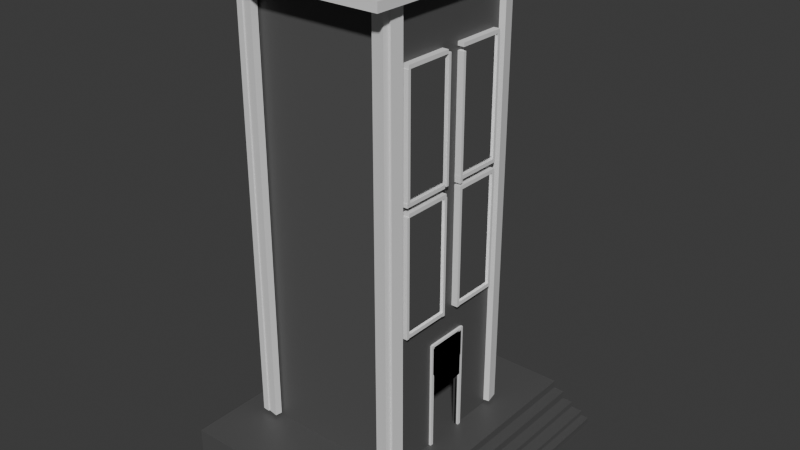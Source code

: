 # Source: building2.blend  (saved by Blender 4.2.66; exported with 4.5.12 LTS)
import bpy
from mathutils import Matrix  # noqa: F401  (used for matrix-valued properties, if any)

bpy.ops.wm.read_factory_settings(use_empty=True)
scene = bpy.context.scene
scene.name = 'Scene'

# ---- collections
col_collection = bpy.data.collections.new('Collection'); scene.collection.children.link(col_collection)

# ---- materials (node trees are filled in below, after node groups)
mat_material_005 = bpy.data.materials.new('Material.005')
mat_material_004 = bpy.data.materials.new('Material.004')
mat_material_006 = bpy.data.materials.new('Material.006')
mat_material_003 = bpy.data.materials.new('Material.003')

# ---- material node trees
mat_material_005.use_nodes = True; mat_material_005.node_tree.nodes.clear()
_N = mat_material_005.node_tree.nodes; _L = mat_material_005.node_tree.links
n0 = _N.new('ShaderNodeBsdfPrincipled'); n0.name = 'Principled BSDF'; n0.location = (10, 300)
n0.inputs[0].default_value = (0.08849, 0.08849, 0.08849, 1.0)
n1 = _N.new('ShaderNodeOutputMaterial'); n1.name = 'Material Output'; n1.location = (300, 300)
_L.new(n0.outputs[0], n1.inputs[0])
n1.is_active_output = True
mat_material_004.use_nodes = True; mat_material_004.node_tree.nodes.clear()
_N = mat_material_004.node_tree.nodes; _L = mat_material_004.node_tree.links
n0 = _N.new('ShaderNodeBsdfPrincipled'); n0.name = 'Principled BSDF'; n0.location = (10, 300)
n0.inputs[0].default_value = (0.09203, 0.09203, 0.09203, 1.0)
n1 = _N.new('ShaderNodeOutputMaterial'); n1.name = 'Material Output'; n1.location = (300, 300)
_L.new(n0.outputs[0], n1.inputs[0])
n1.is_active_output = True
mat_material_006.use_nodes = True; mat_material_006.node_tree.nodes.clear()
_N = mat_material_006.node_tree.nodes; _L = mat_material_006.node_tree.links
n0 = _N.new('ShaderNodeBsdfPrincipled'); n0.name = 'Principled BSDF'; n0.location = (10, 300)
n0.inputs[0].default_value = (1.0, 1.0, 1.0, 1.0)
n0.inputs[1].default_value = 1.0
n0.inputs[2].default_value = 0.0
n1 = _N.new('ShaderNodeOutputMaterial'); n1.name = 'Material Output'; n1.location = (300, 300)
_L.new(n0.outputs[0], n1.inputs[0])
n1.is_active_output = True
mat_material_003.use_nodes = True; mat_material_003.node_tree.nodes.clear()
_N = mat_material_003.node_tree.nodes; _L = mat_material_003.node_tree.links
n0 = _N.new('ShaderNodeBsdfPrincipled'); n0.name = 'Principled BSDF'; n0.location = (10, 300)
n0.inputs[0].default_value = (1.0, 1.0, 1.0, 1.0)
n1 = _N.new('ShaderNodeOutputMaterial'); n1.name = 'Material Output'; n1.location = (300, 300)
_L.new(n0.outputs[0], n1.inputs[0])
n1.is_active_output = True

# ---- world
world_world = bpy.data.worlds.new('World'); scene.world = world_world
world_world.use_nodes = True; world_world.node_tree.nodes.clear()
_N = world_world.node_tree.nodes; _L = world_world.node_tree.links
n0 = _N.new('ShaderNodeOutputWorld'); n0.name = 'World Output'; n0.location = (300, 300)
n1 = _N.new('ShaderNodeBackground'); n1.name = 'Background'; n1.location = (10, 300)
n1.inputs[0].default_value = (0.05088, 0.05088, 0.05088, 1.0)
_L.new(n1.outputs[0], n0.inputs[0])
n0.is_active_output = True
world_world.color = (0.05088, 0.05088, 0.05088)
world_world.sun_shadow_jitter_overblur = 0.0

# ---- meshes
me_cube_006 = bpy.data.meshes.new('Cube.006')
me_cube_006.from_pydata([(-1.621, -2.129, 0.05759), (-1.621, -2.129, 0.6086), (-1.621, 2.878, 0.05759), (-1.621, 2.878, 0.6086), (2.161, -2.129, 0.05759), (2.161, -2.129, 0.6086), (2.161, 2.878, 0.05759), (2.161, 2.878, 0.6086), (-1.621, -2.129, 0.4658), (-1.621, 2.878, 0.4658), (2.161, 2.878, 0.4658), (2.161, -2.129, 0.4658), (2.355, 2.878, 0.4658), (2.355, 2.878, 0.05759), (2.355, -2.129, 0.05759), (2.355, -2.129, 0.4658), (-1.621, 2.878, 0.3255), (2.161, 2.878, 0.3255), (2.161, -2.129, 0.3255), (-1.621, -2.129, 0.3255), (2.355, 2.878, 0.3255), (2.355, -2.129, 0.3255), (2.544, 2.878, 0.3255), (2.544, 2.878, 0.05759), (2.544, -2.129, 0.05759), (2.544, -2.129, 0.3255), (-1.621, 2.878, 0.2271), (2.161, 2.878, 0.2271), (2.161, -2.129, 0.2271), (2.355, 2.878, 0.2271), (2.355, -2.129, 0.2271), (-1.621, -2.129, 0.2271), (2.544, 2.878, 0.2271), (2.544, -2.129, 0.2271), (2.75, 2.878, 0.2271), (2.75, 2.878, 0.05759), (2.75, -2.129, 0.05759), (2.75, -2.129, 0.2271), (-1.621, 2.878, 0.1423), (2.161, 2.878, 0.1423), (2.161, -2.129, 0.1423), (2.355, 2.878, 0.1423), (2.355, -2.129, 0.1423), (2.544, 2.878, 0.1423), (2.544, -2.129, 0.1423), (-1.621, -2.129, 0.1423), (2.75, 2.878, 0.1423), (2.75, -2.129, 0.1423), (2.891, 2.878, 0.1423), (2.891, 2.878, 0.05759), (2.891, -2.129, 0.05759), (2.891, -2.129, 0.1423)], [], [(8, 1, 3, 9), (9, 3, 7, 10), (10, 7, 5, 11), (11, 5, 1, 8), (2, 6, 4, 0), (7, 3, 1, 5), (18, 11, 8, 19), (17, 10, 12, 20), (16, 9, 10, 17), (19, 8, 9, 16), (20, 12, 15, 21), (10, 11, 15, 12), (40, 4, 14, 42), (4, 6, 13, 14), (11, 18, 21, 15), (20, 21, 25, 22), (31, 19, 16, 26), (26, 16, 17, 27), (27, 17, 20, 29), (28, 18, 19, 31), (32, 22, 25, 33), (42, 14, 24, 44), (29, 20, 22, 32), (14, 13, 23, 24), (41, 29, 32, 43), (21, 30, 33, 25), (24, 23, 35, 36), (40, 28, 31, 45), (39, 27, 29, 41), (38, 26, 27, 39), (45, 31, 26, 38), (18, 28, 30, 21), (46, 34, 37, 47), (44, 24, 36, 47), (43, 32, 34, 46), (32, 33, 37, 34), (23, 43, 46, 35), (33, 44, 47, 37), (47, 36, 50, 51), (0, 45, 38, 2), (2, 38, 39, 6), (6, 39, 41, 13), (4, 40, 45, 0), (13, 41, 43, 23), (30, 42, 44, 33), (28, 40, 42, 30), (49, 48, 51, 50), (35, 46, 48, 49), (46, 47, 51, 48), (36, 35, 49, 50)])
_uv = me_cube_006.uv_layers.new(name='UVMap')
_uv.uv.foreach_set('vector', [0.5602, 0.0, 0.625, 0.0, 0.625, 0.25, 0.5602, 0.25, 0.5602, 0.25, 0.625, 0.25, 0.625, 0.5, 0.5602, 0.5, 0.5602, 0.5, 0.625, 0.5, 0.625, 0.75, 0.5602, 0.75, 0.5602, 0.75, 0.625, 0.75, 0.625, 1.0, 0.5602, 1.0, 0.125, 0.5, 0.375, 0.5, 0.375, 0.75, 0.125, 0.75, 0.625, 0.5, 0.875, 0.5, 0.875, 0.75, 0.625, 0.75, 0.4966, 0.75, 0.5602, 0.75, 0.5602, 1.0, 0.4966, 1.0, 0.4966, 0.5, 0.5602, 0.5, 0.5602, 0.5, 0.4966, 0.5, 0.4966, 0.25, 0.5602, 0.25, 0.5602, 0.5, 0.4966, 0.5, 0.4966, 0.0, 0.5602, 0.0, 0.5602, 0.25, 0.4966, 0.25, 0.4966, 0.5, 0.5602, 0.5, 0.5602, 0.75, 0.4966, 0.75, 0.5602, 0.5, 0.5602, 0.75, 0.5602, 0.75, 0.5602, 0.5, 0.4134, 0.75, 0.375, 0.75, 0.375, 0.75, 0.4134, 0.75, 0.375, 0.75, 0.375, 0.5, 0.375, 0.5, 0.375, 0.75, 0.5602, 0.75, 0.4966, 0.75, 0.4966, 0.75, 0.5602, 0.75, 0.4966, 0.5, 0.4966, 0.75, 0.4966, 0.75, 0.4966, 0.5, 0.4519, 0.0, 0.4966, 0.0, 0.4966, 0.25, 0.4519, 0.25, 0.4519, 0.25, 0.4966, 0.25, 0.4966, 0.5, 0.4519, 0.5, 0.4519, 0.5, 0.4966, 0.5, 0.4966, 0.5, 0.4519, 0.5, 0.4519, 0.75, 0.4966, 0.75, 0.4966, 1.0, 0.4519, 1.0, 0.4519, 0.5, 0.4966, 0.5, 0.4966, 0.75, 0.4519, 0.75, 0.4134, 0.75, 0.375, 0.75, 0.375, 0.75, 0.4134, 0.75, 0.4519, 0.5, 0.4966, 0.5, 0.4966, 0.5, 0.4519, 0.5, 0.375, 0.75, 0.375, 0.5, 0.375, 0.5, 0.375, 0.75, 0.4134, 0.5, 0.4519, 0.5, 0.4519, 0.5, 0.4134, 0.5, 0.4966, 0.75, 0.4519, 0.75, 0.4519, 0.75, 0.4966, 0.75, 0.375, 0.75, 0.375, 0.5, 0.375, 0.5, 0.375, 0.75, 0.4134, 0.75, 0.4519, 0.75, 0.4519, 1.0, 0.4134, 1.0, 0.4134, 0.5, 0.4519, 0.5, 0.4519, 0.5, 0.4134, 0.5, 0.4134, 0.25, 0.4519, 0.25, 0.4519, 0.5, 0.4134, 0.5, 0.4134, 0.0, 0.4519, 0.0, 0.4519, 0.25, 0.4134, 0.25, 0.4966, 0.75, 0.4519, 0.75, 0.4519, 0.75, 0.4966, 0.75, 0.4134, 0.5, 0.4519, 0.5, 0.4519, 0.75, 0.4134, 0.75, 0.4134, 0.75, 0.375, 0.75, 0.375, 0.75, 0.4134, 0.75, 0.4134, 0.5, 0.4519, 0.5, 0.4519, 0.5, 0.4134, 0.5, 0.4519, 0.5, 0.4519, 0.75, 0.4519, 0.75, 0.4519, 0.5, 0.375, 0.5, 0.4134, 0.5, 0.4134, 0.5, 0.375, 0.5, 0.4519, 0.75, 0.4134, 0.75, 0.4134, 0.75, 0.4519, 0.75, 0.4134, 0.75, 0.375, 0.75, 0.375, 0.75, 0.4134, 0.75, 0.375, 0.0, 0.4134, 0.0, 0.4134, 0.25, 0.375, 0.25, 0.375, 0.25, 0.4134, 0.25, 0.4134, 0.5, 0.375, 0.5, 0.375, 0.5, 0.4134, 0.5, 0.4134, 0.5, 0.375, 0.5, 0.375, 0.75, 0.4134, 0.75, 0.4134, 1.0, 0.375, 1.0, 0.375, 0.5, 0.4134, 0.5, 0.4134, 0.5, 0.375, 0.5, 0.4519, 0.75, 0.4134, 0.75, 0.4134, 0.75, 0.4519, 0.75, 0.4519, 0.75, 0.4134, 0.75, 0.4134, 0.75, 0.4519, 0.75, 0.375, 0.5, 0.4134, 0.5, 0.4134, 0.75, 0.375, 0.75, 0.375, 0.5, 0.4134, 0.5, 0.4134, 0.5, 0.375, 0.5, 0.4134, 0.5, 0.4134, 0.75, 0.4134, 0.75, 0.4134, 0.5, 0.375, 0.75, 0.375, 0.5, 0.375, 0.5, 0.375, 0.75])
me_cube_006.materials.append(mat_material_005)
me_cube_006.update()
me_cube_007 = bpy.data.meshes.new('Cube.007')
me_cube_007.from_pydata([(0.9553, 2.293, 0.7445), (0.7558, 2.093, -0.9292), (0.9553, -1.656, 0.7445), (0.7558, -1.456, -0.9292), (-0.6975, 2.293, 0.7445), (-0.4979, 2.093, -0.9292), (-0.6975, -1.656, 0.7445), (-0.4979, -1.456, -0.9292), (-0.6975, -1.656, -0.9292), (0.9553, -1.656, -0.9292), (0.9553, 2.293, -0.9292), (-0.6975, 2.293, -0.9292), (-0.4979, -1.456, 0.7063), (0.7558, -1.456, 0.7063), (0.7558, 2.093, 0.7063), (-0.4979, 2.093, 0.7063), (0.9553, -1.656, -0.09235), (0.9553, 0.3184, 0.7445), (0.9553, 0.3184, -0.9292), (0.9553, 2.293, -0.09235), (0.9553, 0.3184, -0.09235), (0.9553, -1.656, -0.5108), (0.9553, -0.6687, 0.7445), (0.9553, 1.305, -0.9292), (0.9553, 2.293, -0.5108), (0.9553, -1.656, 0.3261), (0.9553, 1.305, 0.7445), (0.9553, -0.6687, -0.9292), (0.9553, 2.293, 0.3261), (0.9553, -0.6687, -0.09235), (0.9553, 1.305, -0.09235), (0.9553, 0.3184, -0.5108), (0.9553, 0.3184, 0.3261), (0.9553, 1.305, 0.3261), (0.9553, 1.305, -0.5108), (0.9553, -0.6687, -0.5108), (0.9553, -0.6687, 0.3261), (0.9553, -1.656, -0.72), (0.9553, -1.162, 0.7445), (0.9553, 1.799, -0.9292), (0.9553, 2.293, -0.72), (0.9553, -1.656, 0.1169), (0.9553, 0.8119, 0.7445), (0.9553, -0.1752, -0.9292), (0.9553, 2.293, 0.1169), (0.9553, -1.162, -0.09235), (0.9553, 0.8119, -0.09235), (0.9478, -0.1752, -0.9292), (0.9553, 0.3184, 0.1169), (0.9553, -1.656, -0.3016), (0.9553, -0.1752, 0.7445), (0.9553, 0.8119, -0.9292), (0.9553, 2.293, -0.3016), (0.9553, -1.656, 0.5353), (0.9553, 1.799, 0.7445), (0.9553, -1.162, -0.9292), (0.9553, 2.293, 0.5353), (0.9553, -0.1752, -0.09235), (0.9553, 1.799, -0.09235), (0.9553, 0.3184, -0.3016), (0.9553, 0.3184, 0.5353), (0.9553, 0.8119, 0.3261), (0.9553, 1.799, 0.3261), (0.9553, 1.305, 0.1169), (0.9553, 1.305, 0.5353), (0.9553, 0.8119, -0.5108), (0.9553, 1.799, -0.5108), (0.9553, 1.305, -0.72), (0.9553, 1.305, -0.3016), (0.9553, -1.162, -0.5108), (0.9553, -0.1752, -0.5108), (0.9553, -0.6687, -0.72), (0.9553, -0.6687, -0.3016), (0.9553, -1.162, 0.3261), (0.9553, -0.1752, 0.3261), (0.9553, -0.6687, 0.1169), (0.9553, -0.6687, 0.5353), (0.9553, -0.1752, 0.5353), (0.9553, -0.1752, 0.1169), (0.9553, -1.162, 0.1169), (0.9553, -0.1752, -0.3016), (0.9553, -0.1752, -0.72), (0.9553, -1.162, -0.72), (0.9553, 1.799, -0.3016), (0.9553, 1.799, -0.72), (0.9553, 0.8119, -0.72), (0.9553, 1.799, 0.5353), (0.9553, 1.799, 0.1169), (0.9553, 0.8119, 0.1169), (0.9553, 0.8119, 0.5353), (0.9553, 0.8119, -0.3016), (0.9553, -1.162, -0.3016), (0.9553, -1.162, 0.5353), (0.9353, -0.1752, -0.9292), (0.9353, 0.3184, -0.9292), (-0.4399, -0.1752, -0.9292), (0.9353, 0.8119, -0.5108), (0.9353, 0.3184, -0.5108), (0.9353, 0.8119, -0.9292), (0.9353, -0.1752, -0.5108), (0.9353, -0.1752, -0.72), (0.9353, 0.8119, -0.72), (0.9478, 0.3184, -0.9292), (0.9478, 0.8119, -0.5108), (0.9478, 0.3184, -0.5108), (0.9478, 0.8119, -0.9292), (0.9478, -0.1752, -0.5108), (0.9478, -0.1752, -0.72), (0.9478, 0.8119, -0.72), (-0.4399, 0.3184, -0.9292), (-0.4399, 0.3184, -0.72), (-0.4399, 0.8119, -0.5108), (-0.4399, 0.3184, -0.5108), (-0.4399, 0.8119, -0.9292), (-0.4399, -0.1752, -0.5108), (-0.4399, -0.1752, -0.72), (-0.4399, 0.8119, -0.72), (0.9795, 0.8421, -0.5141), (0.9795, 0.8421, -0.5141), (0.9795, 0.8421, -0.6936), (0.9795, 0.8421, -0.6936), (0.9795, -0.2073, -0.5141), (0.9795, -0.2073, -0.5141), (0.9795, -0.2073, -0.6936), (0.9795, -0.2073, -0.6936), (0.9073, 2.293, 0.7445), (0.9073, -1.656, 0.7445), (0.9073, -1.656, -0.9292), (0.9073, 2.293, -0.9292), (0.9073, -1.656, -0.09235), (0.9073, 0.3184, 0.7445), (0.9073, 2.293, -0.09235), (0.9073, 0.3184, -0.09235), (0.9073, -1.656, -0.5108), (0.9073, -0.6687, 0.7445), (0.9073, 1.305, -0.9292), (0.9073, 2.293, -0.5108), (0.9073, -1.656, 0.3261), (0.9073, 1.305, 0.7445), (0.9073, -0.6687, -0.9292), (0.9073, 2.293, 0.3261), (0.9073, -0.6687, -0.09235), (0.9073, 1.305, -0.09235), (0.9073, 0.3184, -0.5108), (0.9073, 0.3184, 0.3261), (0.9073, 1.305, 0.3261), (0.9073, 1.305, -0.5108), (0.9073, -0.6687, -0.5108), (0.9073, -0.6687, 0.3261), (0.9073, -1.656, -0.72), (0.9073, -1.162, 0.7445), (0.9073, 1.799, -0.9292), (0.9073, 2.293, -0.72), (0.9073, -1.656, 0.1169), (0.9073, 0.8119, 0.7445), (0.9073, -0.1752, -0.9292), (0.9073, 2.293, 0.1169), (0.9073, -1.162, -0.09235), (0.9073, 0.8119, -0.09235), (0.9073, 0.3184, 0.1169), (0.9073, -1.656, -0.3016), (0.9073, -0.1752, 0.7445), (0.9073, 0.8119, -0.9292), (0.9073, 2.293, -0.3016), (0.9073, -1.656, 0.5353), (0.9073, 1.799, 0.7445), (0.9073, -1.162, -0.9292), (0.9073, 2.293, 0.5353), (0.9073, -0.1752, -0.09235), (0.9073, 1.799, -0.09235), (0.9073, 0.3184, -0.3016), (0.9073, 0.3184, 0.5353), (0.9073, 0.8119, 0.3261), (0.9073, 1.799, 0.3261), (0.9073, 1.305, 0.1169), (0.9073, 1.305, 0.5353), (0.9073, 0.8119, -0.5108), (0.9073, 1.799, -0.5108), (0.9073, 1.305, -0.72), (0.9073, 1.305, -0.3016), (0.9073, -1.162, -0.5108), (0.9073, -0.1752, -0.5108), (0.9073, -0.6687, -0.72), (0.9073, -0.6687, -0.3016), (0.9073, -1.162, 0.3261), (0.9073, -0.1752, 0.3261), (0.9073, -0.6687, 0.1169), (0.9073, -0.6687, 0.5353), (0.9073, -0.1752, 0.5353), (0.9073, -0.1752, 0.1169), (0.9073, -1.162, 0.1169), (0.9073, -0.1752, -0.3016), (0.9073, -0.1752, -0.72), (0.9073, -1.162, -0.72), (0.9073, 1.799, -0.3016), (0.9073, 1.799, -0.72), (0.9073, 0.8119, -0.72), (0.9073, 1.799, 0.5353), (0.9073, 1.799, 0.1169), (0.9073, 0.8119, 0.1169), (0.9073, 0.8119, 0.5353), (0.9073, 0.8119, -0.3016), (0.9073, -1.162, -0.3016), (0.9073, -1.162, 0.5353)], [(103, 104), (104, 106), (103, 108)], [(0, 4, 6, 2, 38, 22, 50, 17, 42, 26, 54), (3, 7, 12, 13), (9, 37, 21, 49, 16, 41, 25, 53, 2, 6, 8), (92, 38, 2, 53), (11, 4, 0, 56, 28, 44, 19, 52, 24, 40, 10), (8, 6, 4, 11), (7, 3, 9, 8), (3, 1, 10, 39, 23, 51, 18, 43, 27, 55, 9), (1, 5, 11, 10), (5, 7, 8, 11), (15, 14, 13, 12), (7, 5, 15, 12), (116, 111, 112, 110), (5, 1, 14, 15), (91, 45, 16, 49), (90, 46, 20, 59), (89, 42, 17, 60), (88, 61, 32, 48), (87, 62, 33, 63), (119, 123, 121, 117), (84, 66, 34, 67), (83, 58, 30, 68), (82, 69, 21, 37), (81, 70, 35, 71), (80, 57, 29, 72), (79, 73, 25, 41), (78, 74, 36, 75), (77, 50, 22, 76), (74, 77, 76, 36), (32, 60, 77, 74), (60, 17, 50, 77), (57, 78, 75, 29), (20, 48, 78, 57), (48, 32, 74, 78), (45, 79, 41, 16), (29, 75, 79, 45), (75, 36, 73, 79), (70, 80, 72, 35), (31, 59, 80, 70), (59, 20, 57, 80), (43, 81, 71, 27), (43, 18, 94, 93), (18, 51, 98, 94), (55, 82, 37, 9), (27, 71, 82, 55), (71, 35, 69, 82), (66, 83, 68, 34), (24, 52, 83, 66), (52, 19, 58, 83), (39, 84, 67, 23), (10, 40, 84, 39), (40, 24, 66, 84), (81, 43, 93, 100), (23, 67, 85, 51), (67, 34, 65, 85), (62, 86, 64, 33), (28, 56, 86, 62), (56, 0, 54, 86), (58, 87, 63, 30), (19, 44, 87, 58), (44, 28, 62, 87), (46, 88, 48, 20), (30, 63, 88, 46), (63, 33, 61, 88), (61, 89, 60, 32), (33, 64, 89, 61), (64, 26, 42, 89), (65, 90, 59, 31), (34, 68, 90, 65), (68, 30, 46, 90), (69, 91, 49, 21), (35, 72, 91, 69), (72, 29, 45, 91), (73, 92, 53, 25), (36, 76, 92, 73), (76, 22, 38, 92), (117, 118, 120, 119), (100, 93, 47, 107), (93, 94, 102, 47), (121, 122, 118, 117), (51, 85, 101, 98), (70, 81, 100, 99), (31, 70, 99, 97), (85, 65, 96, 101), (47, 102, 109, 95), (119, 120, 124, 123), (102, 105, 113, 109), (98, 101, 108, 105), (99, 100, 107, 106), (94, 98, 105, 102), (124, 120, 118, 122), (109, 110, 115, 95), (110, 112, 114, 115), (113, 116, 110, 109), (123, 124, 122, 121), (26, 64, 86, 54), (203, 164, 126, 150), (202, 160, 129, 157), (201, 170, 132, 158), (200, 171, 130, 154), (199, 159, 144, 172), (198, 174, 145, 173), (195, 178, 146, 177), (194, 179, 142, 169), (193, 149, 133, 180), (192, 182, 147, 181), (191, 183, 141, 168), (190, 153, 137, 184), (189, 186, 148, 185), (188, 187, 134, 161), (185, 148, 187, 188), (144, 185, 188, 171), (171, 188, 161, 130), (168, 141, 186, 189), (132, 168, 189, 159), (159, 189, 185, 144), (157, 129, 153, 190), (141, 157, 190, 186), (186, 190, 184, 148), (181, 147, 183, 191), (143, 181, 191, 170), (170, 191, 168, 132), (155, 139, 182, 192), (166, 127, 149, 193), (139, 166, 193, 182), (182, 193, 180, 147), (177, 146, 179, 194), (136, 177, 194, 163), (163, 194, 169, 131), (151, 135, 178, 195), (128, 151, 195, 152), (152, 195, 177, 136), (135, 162, 196, 178), (178, 196, 176, 146), (173, 145, 175, 197), (140, 173, 197, 167), (167, 197, 165, 125), (169, 142, 174, 198), (131, 169, 198, 156), (156, 198, 173, 140), (158, 132, 159, 199), (142, 158, 199, 174), (174, 199, 172, 145), (172, 144, 171, 200), (145, 172, 200, 175), (175, 200, 154, 138), (176, 143, 170, 201), (146, 176, 201, 179), (179, 201, 158, 142), (180, 133, 160, 202), (147, 180, 202, 183), (183, 202, 157, 141), (184, 137, 164, 203), (148, 184, 203, 187), (187, 203, 150, 134), (138, 165, 197, 175)])
_uv = me_cube_007.uv_layers.new(name='UVMap')
_uv.uv.foreach_set('vector', [0.375, 0.0, 0.625, 0.0, 0.625, 0.25, 0.375, 0.25, 0.375, 0.2188, 0.375, 0.1875, 0.375, 0.1562, 0.375, 0.125, 0.375, 0.09375, 0.375, 0.0625, 0.375, 0.03125, 0.5948, 0.4874, 0.4052, 0.4874, 0.4052, 0.4874, 0.5948, 0.4874, 0.375, 0.5, 0.4062, 0.5, 0.4375, 0.5, 0.4688, 0.5, 0.5, 0.5, 0.5312, 0.5, 0.5625, 0.5, 0.5938, 0.5, 0.625, 0.5, 0.625, 0.75, 0.375, 0.75, 0.5938, 0.9688, 0.625, 0.9688, 0.625, 1.0, 0.5938, 1.0, 0.125, 0.5, 0.375, 0.5, 0.375, 0.75, 0.3438, 0.75, 0.3125, 0.75, 0.2812, 0.75, 0.25, 0.75, 0.2188, 0.75, 0.1875, 0.75, 0.1562, 0.75, 0.125, 0.75, 0.625, 0.5, 0.875, 0.5, 0.875, 0.75, 0.625, 0.75, 0.4052, 0.4874, 0.5948, 0.4874, 0.625, 0.5, 0.375, 0.5, 0.5948, 0.4874, 0.5948, 0.2626, 0.625, 0.25, 0.625, 0.2812, 0.625, 0.3125, 0.625, 0.3438, 0.625, 0.375, 0.625, 0.4062, 0.625, 0.4375, 0.625, 0.4688, 0.625, 0.5, 0.5948, 0.2626, 0.4052, 0.2626, 0.375, 0.25, 0.625, 0.25, 0.4052, 0.2626, 0.4052, 0.4874, 0.375, 0.5, 0.375, 0.25, 0.4052, 0.2626, 0.5948, 0.2626, 0.5948, 0.4874, 0.4052, 0.4874, 0.4052, 0.4874, 0.4052, 0.2626, 0.4052, 0.2626, 0.4052, 0.4874, 0.4062, 0.8438, 0.4375, 0.8438, 0.4375, 0.875, 0.4062, 0.875, 0.4052, 0.2626, 0.5948, 0.2626, 0.5948, 0.2626, 0.4052, 0.2626, 0.4688, 0.9688, 0.5, 0.9688, 0.5, 1.0, 0.4688, 1.0, 0.4688, 0.8438, 0.5, 0.8438, 0.5, 0.875, 0.4688, 0.875, 0.5938, 0.8438, 0.625, 0.8438, 0.625, 0.875, 0.5938, 0.875, 0.5312, 0.8438, 0.5625, 0.8438, 0.5625, 0.875, 0.5312, 0.875, 0.5312, 0.7812, 0.5625, 0.7812, 0.5625, 0.8125, 0.5312, 0.8125, 0.375, 0.0, 0.625, 0.0, 0.625, 0.25, 0.375, 0.25, 0.4062, 0.7812, 0.4375, 0.7812, 0.4375, 0.8125, 0.4062, 0.8125, 0.4688, 0.7812, 0.5, 0.7812, 0.5, 0.8125, 0.4688, 0.8125, 0.4062, 0.9688, 0.4375, 0.9688, 0.4375, 1.0, 0.4062, 1.0, 0.4062, 0.9062, 0.4375, 0.9062, 0.4375, 0.9375, 0.4062, 0.9375, 0.4688, 0.9062, 0.5, 0.9062, 0.5, 0.9375, 0.4688, 0.9375, 0.5312, 0.9688, 0.5625, 0.9688, 0.5625, 1.0, 0.5312, 1.0, 0.5312, 0.9062, 0.5625, 0.9062, 0.5625, 0.9375, 0.5312, 0.9375, 0.5938, 0.9062, 0.625, 0.9062, 0.625, 0.9375, 0.5938, 0.9375, 0.5625, 0.9062, 0.5938, 0.9062, 0.5938, 0.9375, 0.5625, 0.9375, 0.5625, 0.875, 0.5938, 0.875, 0.5938, 0.9062, 0.5625, 0.9062, 0.5938, 0.875, 0.625, 0.875, 0.625, 0.9062, 0.5938, 0.9062, 0.5, 0.9062, 0.5312, 0.9062, 0.5312, 0.9375, 0.5, 0.9375, 0.5, 0.875, 0.5312, 0.875, 0.5312, 0.9062, 0.5, 0.9062, 0.5312, 0.875, 0.5625, 0.875, 0.5625, 0.9062, 0.5312, 0.9062, 0.5, 0.9688, 0.5312, 0.9688, 0.5312, 1.0, 0.5, 1.0, 0.5, 0.9375, 0.5312, 0.9375, 0.5312, 0.9688, 0.5, 0.9688, 0.5312, 0.9375, 0.5625, 0.9375, 0.5625, 0.9688, 0.5312, 0.9688, 0.4375, 0.9062, 0.4688, 0.9062, 0.4688, 0.9375, 0.4375, 0.9375, 0.4375, 0.875, 0.4688, 0.875, 0.4688, 0.9062, 0.4375, 0.9062, 0.4688, 0.875, 0.5, 0.875, 0.5, 0.9062, 0.4688, 0.9062, 0.375, 0.9062, 0.4062, 0.9062, 0.4062, 0.9375, 0.375, 0.9375, 0.625, 0.4062, 0.625, 0.375, 0.625, 0.375, 0.625, 0.4062, 0.625, 0.375, 0.625, 0.3438, 0.625, 0.3438, 0.625, 0.375, 0.375, 0.9688, 0.4062, 0.9688, 0.4062, 1.0, 0.375, 1.0, 0.375, 0.9375, 0.4062, 0.9375, 0.4062, 0.9688, 0.375, 0.9688, 0.4062, 0.9375, 0.4375, 0.9375, 0.4375, 0.9688, 0.4062, 0.9688, 0.4375, 0.7812, 0.4688, 0.7812, 0.4688, 0.8125, 0.4375, 0.8125, 0.4375, 0.75, 0.4688, 0.75, 0.4688, 0.7812, 0.4375, 0.7812, 0.4688, 0.75, 0.5, 0.75, 0.5, 0.7812, 0.4688, 0.7812, 0.375, 0.7812, 0.4062, 0.7812, 0.4062, 0.8125, 0.375, 0.8125, 0.375, 0.75, 0.4062, 0.75, 0.4062, 0.7812, 0.375, 0.7812, 0.4062, 0.75, 0.4375, 0.75, 0.4375, 0.7812, 0.4062, 0.7812, 0.4062, 0.9062, 0.375, 0.9062, 0.375, 0.9062, 0.4062, 0.9062, 0.375, 0.8125, 0.4062, 0.8125, 0.4062, 0.8438, 0.375, 0.8438, 0.4062, 0.8125, 0.4375, 0.8125, 0.4375, 0.8438, 0.4062, 0.8438, 0.5625, 0.7812, 0.5938, 0.7812, 0.5938, 0.8125, 0.5625, 0.8125, 0.5625, 0.75, 0.5938, 0.75, 0.5938, 0.7812, 0.5625, 0.7812, 0.5938, 0.75, 0.625, 0.75, 0.625, 0.7812, 0.5938, 0.7812, 0.5, 0.7812, 0.5312, 0.7812, 0.5312, 0.8125, 0.5, 0.8125, 0.5, 0.75, 0.5312, 0.75, 0.5312, 0.7812, 0.5, 0.7812, 0.5312, 0.75, 0.5625, 0.75, 0.5625, 0.7812, 0.5312, 0.7812, 0.5, 0.8438, 0.5312, 0.8438, 0.5312, 0.875, 0.5, 0.875, 0.5, 0.8125, 0.5312, 0.8125, 0.5312, 0.8438, 0.5, 0.8438, 0.5312, 0.8125, 0.5625, 0.8125, 0.5625, 0.8438, 0.5312, 0.8438, 0.5625, 0.8438, 0.5938, 0.8438, 0.5938, 0.875, 0.5625, 0.875, 0.5625, 0.8125, 0.5938, 0.8125, 0.5938, 0.8438, 0.5625, 0.8438, 0.5938, 0.8125, 0.625, 0.8125, 0.625, 0.8438, 0.5938, 0.8438, 0.4375, 0.8438, 0.4688, 0.8438, 0.4688, 0.875, 0.4375, 0.875, 0.4375, 0.8125, 0.4688, 0.8125, 0.4688, 0.8438, 0.4375, 0.8438, 0.4688, 0.8125, 0.5, 0.8125, 0.5, 0.8438, 0.4688, 0.8438, 0.4375, 0.9688, 0.4688, 0.9688, 0.4688, 1.0, 0.4375, 1.0, 0.4375, 0.9375, 0.4688, 0.9375, 0.4688, 0.9688, 0.4375, 0.9688, 0.4688, 0.9375, 0.5, 0.9375, 0.5, 0.9688, 0.4688, 0.9688, 0.5625, 0.9688, 0.5938, 0.9688, 0.5938, 1.0, 0.5625, 1.0, 0.5625, 0.9375, 0.5938, 0.9375, 0.5938, 0.9688, 0.5625, 0.9688, 0.5938, 0.9375, 0.625, 0.9375, 0.625, 0.9688, 0.5938, 0.9688, 0.375, 0.25, 0.625, 0.25, 0.625, 0.5, 0.375, 0.5, 0.4062, 0.9062, 0.375, 0.9062, 0.375, 0.9062, 0.4062, 0.9062, 0.625, 0.4062, 0.625, 0.375, 0.625, 0.375, 0.625, 0.4062, 0.375, 0.5, 0.625, 0.5, 0.625, 0.75, 0.375, 0.75, 0.375, 0.8438, 0.4062, 0.8438, 0.4062, 0.8438, 0.375, 0.8438, 0.4375, 0.9062, 0.4062, 0.9062, 0.4062, 0.9062, 0.4375, 0.9062, 0.4375, 0.875, 0.4375, 0.9062, 0.4375, 0.9062, 0.4375, 0.875, 0.4062, 0.8438, 0.4375, 0.8438, 0.4375, 0.8438, 0.4062, 0.8438, 0.625, 0.4062, 0.625, 0.375, 0.625, 0.375, 0.625, 0.4062, 0.375, 0.75, 0.625, 0.75, 0.625, 1.0, 0.375, 1.0, 0.625, 0.375, 0.625, 0.3438, 0.625, 0.3438, 0.625, 0.375, 0.375, 0.8438, 0.4062, 0.8438, 0.4062, 0.8438, 0.375, 0.8438, 0.4375, 0.9062, 0.4062, 0.9062, 0.4062, 0.9062, 0.4375, 0.9062, 0.625, 0.375, 0.625, 0.3438, 0.625, 0.3438, 0.625, 0.375, 0.125, 0.5, 0.375, 0.5, 0.375, 0.75, 0.125, 0.75, 0.375, 0.875, 0.4062, 0.875, 0.4062, 0.9062, 0.375, 0.9062, 0.4062, 0.875, 0.4375, 0.875, 0.4375, 0.9062, 0.4062, 0.9062, 0.375, 0.8438, 0.4062, 0.8438, 0.4062, 0.875, 0.375, 0.875, 0.625, 0.5, 0.875, 0.5, 0.875, 0.75, 0.625, 0.75, 0.625, 0.8125, 0.5938, 0.8125, 0.5938, 0.7812, 0.625, 0.7812, 0.5938, 0.9688, 0.5938, 1.0, 0.625, 1.0, 0.625, 0.9688, 0.4688, 0.9688, 0.4688, 1.0, 0.5, 1.0, 0.5, 0.9688, 0.4688, 0.8438, 0.4688, 0.875, 0.5, 0.875, 0.5, 0.8438, 0.5938, 0.8438, 0.5938, 0.875, 0.625, 0.875, 0.625, 0.8438, 0.5312, 0.8438, 0.5312, 0.875, 0.5625, 0.875, 0.5625, 0.8438, 0.5312, 0.7812, 0.5312, 0.8125, 0.5625, 0.8125, 0.5625, 0.7812, 0.4062, 0.7812, 0.4062, 0.8125, 0.4375, 0.8125, 0.4375, 0.7812, 0.4688, 0.7812, 0.4688, 0.8125, 0.5, 0.8125, 0.5, 0.7812, 0.4062, 0.9688, 0.4062, 1.0, 0.4375, 1.0, 0.4375, 0.9688, 0.4062, 0.9062, 0.4062, 0.9375, 0.4375, 0.9375, 0.4375, 0.9062, 0.4688, 0.9062, 0.4688, 0.9375, 0.5, 0.9375, 0.5, 0.9062, 0.5312, 0.9688, 0.5312, 1.0, 0.5625, 1.0, 0.5625, 0.9688, 0.5312, 0.9062, 0.5312, 0.9375, 0.5625, 0.9375, 0.5625, 0.9062, 0.5938, 0.9062, 0.5938, 0.9375, 0.625, 0.9375, 0.625, 0.9062, 0.5625, 0.9062, 0.5625, 0.9375, 0.5938, 0.9375, 0.5938, 0.9062, 0.5625, 0.875, 0.5625, 0.9062, 0.5938, 0.9062, 0.5938, 0.875, 0.5938, 0.875, 0.5938, 0.9062, 0.625, 0.9062, 0.625, 0.875, 0.5, 0.9062, 0.5, 0.9375, 0.5312, 0.9375, 0.5312, 0.9062, 0.5, 0.875, 0.5, 0.9062, 0.5312, 0.9062, 0.5312, 0.875, 0.5312, 0.875, 0.5312, 0.9062, 0.5625, 0.9062, 0.5625, 0.875, 0.5, 0.9688, 0.5, 1.0, 0.5312, 1.0, 0.5312, 0.9688, 0.5, 0.9375, 0.5, 0.9688, 0.5312, 0.9688, 0.5312, 0.9375, 0.5312, 0.9375, 0.5312, 0.9688, 0.5625, 0.9688, 0.5625, 0.9375, 0.4375, 0.9062, 0.4375, 0.9375, 0.4688, 0.9375, 0.4688, 0.9062, 0.4375, 0.875, 0.4375, 0.9062, 0.4688, 0.9062, 0.4688, 0.875, 0.4688, 0.875, 0.4688, 0.9062, 0.5, 0.9062, 0.5, 0.875, 0.375, 0.9062, 0.375, 0.9375, 0.4062, 0.9375, 0.4062, 0.9062, 0.375, 0.9688, 0.375, 1.0, 0.4062, 1.0, 0.4062, 0.9688, 0.375, 0.9375, 0.375, 0.9688, 0.4062, 0.9688, 0.4062, 0.9375, 0.4062, 0.9375, 0.4062, 0.9688, 0.4375, 0.9688, 0.4375, 0.9375, 0.4375, 0.7812, 0.4375, 0.8125, 0.4688, 0.8125, 0.4688, 0.7812, 0.4375, 0.75, 0.4375, 0.7812, 0.4688, 0.7812, 0.4688, 0.75, 0.4688, 0.75, 0.4688, 0.7812, 0.5, 0.7812, 0.5, 0.75, 0.375, 0.7812, 0.375, 0.8125, 0.4062, 0.8125, 0.4062, 0.7812, 0.375, 0.75, 0.375, 0.7812, 0.4062, 0.7812, 0.4062, 0.75, 0.4062, 0.75, 0.4062, 0.7812, 0.4375, 0.7812, 0.4375, 0.75, 0.375, 0.8125, 0.375, 0.8438, 0.4062, 0.8438, 0.4062, 0.8125, 0.4062, 0.8125, 0.4062, 0.8438, 0.4375, 0.8438, 0.4375, 0.8125, 0.5625, 0.7812, 0.5625, 0.8125, 0.5938, 0.8125, 0.5938, 0.7812, 0.5625, 0.75, 0.5625, 0.7812, 0.5938, 0.7812, 0.5938, 0.75, 0.5938, 0.75, 0.5938, 0.7812, 0.625, 0.7812, 0.625, 0.75, 0.5, 0.7812, 0.5, 0.8125, 0.5312, 0.8125, 0.5312, 0.7812, 0.5, 0.75, 0.5, 0.7812, 0.5312, 0.7812, 0.5312, 0.75, 0.5312, 0.75, 0.5312, 0.7812, 0.5625, 0.7812, 0.5625, 0.75, 0.5, 0.8438, 0.5, 0.875, 0.5312, 0.875, 0.5312, 0.8438, 0.5, 0.8125, 0.5, 0.8438, 0.5312, 0.8438, 0.5312, 0.8125, 0.5312, 0.8125, 0.5312, 0.8438, 0.5625, 0.8438, 0.5625, 0.8125, 0.5625, 0.8438, 0.5625, 0.875, 0.5938, 0.875, 0.5938, 0.8438, 0.5625, 0.8125, 0.5625, 0.8438, 0.5938, 0.8438, 0.5938, 0.8125, 0.5938, 0.8125, 0.5938, 0.8438, 0.625, 0.8438, 0.625, 0.8125, 0.4375, 0.8438, 0.4375, 0.875, 0.4688, 0.875, 0.4688, 0.8438, 0.4375, 0.8125, 0.4375, 0.8438, 0.4688, 0.8438, 0.4688, 0.8125, 0.4688, 0.8125, 0.4688, 0.8438, 0.5, 0.8438, 0.5, 0.8125, 0.4375, 0.9688, 0.4375, 1.0, 0.4688, 1.0, 0.4688, 0.9688, 0.4375, 0.9375, 0.4375, 0.9688, 0.4688, 0.9688, 0.4688, 0.9375, 0.4688, 0.9375, 0.4688, 0.9688, 0.5, 0.9688, 0.5, 0.9375, 0.5625, 0.9688, 0.5625, 1.0, 0.5938, 1.0, 0.5938, 0.9688, 0.5625, 0.9375, 0.5625, 0.9688, 0.5938, 0.9688, 0.5938, 0.9375, 0.5938, 0.9375, 0.5938, 0.9688, 0.625, 0.9688, 0.625, 0.9375, 0.625, 0.8125, 0.625, 0.7812, 0.5938, 0.7812, 0.5938, 0.8125])
me_cube_007.materials.append(mat_material_004)
me_cube_007.update()
me_cube_008 = bpy.data.meshes.new('Cube.008')
me_cube_008.from_pydata([(-1.891, -2.503, -0.2755), (-1.891, -2.503, 0.2755), (-1.891, 2.503, -0.2755), (-1.891, 2.503, 0.2755), (1.891, -2.503, -0.2755), (1.891, -2.503, 0.2755), (1.891, 2.503, -0.2755), (1.891, 2.503, 0.2755)], [], [(0, 1, 3, 2), (2, 3, 7, 6), (6, 7, 5, 4), (4, 5, 1, 0), (2, 6, 4, 0), (7, 3, 1, 5)])
_uv = me_cube_008.uv_layers.new(name='UVMap')
_uv.uv.foreach_set('vector', [0.375, 0.0, 0.625, 0.0, 0.625, 0.25, 0.375, 0.25, 0.375, 0.25, 0.625, 0.25, 0.625, 0.5, 0.375, 0.5, 0.375, 0.5, 0.625, 0.5, 0.625, 0.75, 0.375, 0.75, 0.375, 0.75, 0.625, 0.75, 0.625, 1.0, 0.375, 1.0, 0.125, 0.5, 0.375, 0.5, 0.375, 0.75, 0.125, 0.75, 0.625, 0.5, 0.875, 0.5, 0.875, 0.75, 0.625, 0.75])
me_cube_008.update()
me_cube_009 = bpy.data.meshes.new('Cube.009')
me_cube_009.from_pydata([(-0.4051, -0.9932, -0.04199), (-0.4051, -0.9932, 0.04199), (-0.4051, 0.9932, -0.04199), (-0.4051, 0.9932, 0.04199), (0.4051, -0.9932, -0.04199), (0.4051, -0.9932, 0.04199), (0.4051, 0.9932, -0.04199), (0.4051, 0.9932, 0.04199)], [], [(0, 1, 3, 2), (2, 3, 7, 6), (6, 7, 5, 4), (4, 5, 1, 0), (2, 6, 4, 0), (7, 3, 1, 5)])
_uv = me_cube_009.uv_layers.new(name='UVMap')
_uv.uv.foreach_set('vector', [0.375, 0.0, 0.625, 0.0, 0.625, 0.25, 0.375, 0.25, 0.375, 0.25, 0.625, 0.25, 0.625, 0.5, 0.375, 0.5, 0.375, 0.5, 0.625, 0.5, 0.625, 0.75, 0.375, 0.75, 0.375, 0.75, 0.625, 0.75, 0.625, 1.0, 0.375, 1.0, 0.125, 0.5, 0.375, 0.5, 0.375, 0.75, 0.125, 0.75, 0.625, 0.5, 0.875, 0.5, 0.875, 0.75, 0.625, 0.75])
me_cube_009.materials.append(mat_material_006)
me_cube_009.update()
me_cube_010 = bpy.data.meshes.new('Cube.010')
me_cube_010.from_pydata([(-0.4051, -0.9932, -0.04199), (-0.4051, -0.9932, 0.04199), (-0.4051, 0.9932, -0.04199), (-0.4051, 0.9932, 0.04199), (0.4051, -0.9932, -0.04199), (0.4051, -0.9932, 0.04199), (0.4051, 0.9932, -0.04199), (0.4051, 0.9932, 0.04199)], [], [(0, 1, 3, 2), (2, 3, 7, 6), (6, 7, 5, 4), (4, 5, 1, 0), (2, 6, 4, 0), (7, 3, 1, 5)])
_uv = me_cube_010.uv_layers.new(name='UVMap')
_uv.uv.foreach_set('vector', [0.375, 0.0, 0.625, 0.0, 0.625, 0.25, 0.375, 0.25, 0.375, 0.25, 0.625, 0.25, 0.625, 0.5, 0.375, 0.5, 0.375, 0.5, 0.625, 0.5, 0.625, 0.75, 0.375, 0.75, 0.375, 0.75, 0.625, 0.75, 0.625, 1.0, 0.375, 1.0, 0.125, 0.5, 0.375, 0.5, 0.375, 0.75, 0.125, 0.75, 0.625, 0.5, 0.875, 0.5, 0.875, 0.75, 0.625, 0.75])
me_cube_010.materials.append(mat_material_006)
me_cube_010.update()
me_cube_011 = bpy.data.meshes.new('Cube.011')
me_cube_011.from_pydata([(-0.4051, -0.9932, -0.04199), (-0.4051, -0.9932, 0.04199), (-0.4051, 0.9932, -0.04199), (-0.4051, 0.9932, 0.04199), (0.4051, -0.9932, -0.04199), (0.4051, -0.9932, 0.04199), (0.4051, 0.9932, -0.04199), (0.4051, 0.9932, 0.04199)], [], [(0, 1, 3, 2), (2, 3, 7, 6), (6, 7, 5, 4), (4, 5, 1, 0), (2, 6, 4, 0), (7, 3, 1, 5)])
_uv = me_cube_011.uv_layers.new(name='UVMap')
_uv.uv.foreach_set('vector', [0.375, 0.0, 0.625, 0.0, 0.625, 0.25, 0.375, 0.25, 0.375, 0.25, 0.625, 0.25, 0.625, 0.5, 0.375, 0.5, 0.375, 0.5, 0.625, 0.5, 0.625, 0.75, 0.375, 0.75, 0.375, 0.75, 0.625, 0.75, 0.625, 1.0, 0.375, 1.0, 0.125, 0.5, 0.375, 0.5, 0.375, 0.75, 0.125, 0.75, 0.625, 0.5, 0.875, 0.5, 0.875, 0.75, 0.625, 0.75])
me_cube_011.materials.append(mat_material_006)
me_cube_011.update()
me_cube_012 = bpy.data.meshes.new('Cube.012')
me_cube_012.from_pydata([(-0.4051, -0.9932, -0.04199), (-0.4051, -0.9932, 0.04199), (-0.4051, 0.9932, -0.04199), (-0.4051, 0.9932, 0.04199), (0.4051, -0.9932, -0.04199), (0.4051, -0.9932, 0.04199), (0.4051, 0.9932, -0.04199), (0.4051, 0.9932, 0.04199)], [], [(0, 1, 3, 2), (2, 3, 7, 6), (6, 7, 5, 4), (4, 5, 1, 0), (2, 6, 4, 0), (7, 3, 1, 5)])
_uv = me_cube_012.uv_layers.new(name='UVMap')
_uv.uv.foreach_set('vector', [0.375, 0.0, 0.625, 0.0, 0.625, 0.25, 0.375, 0.25, 0.375, 0.25, 0.625, 0.25, 0.625, 0.5, 0.375, 0.5, 0.375, 0.5, 0.625, 0.5, 0.625, 0.75, 0.375, 0.75, 0.375, 0.75, 0.625, 0.75, 0.625, 1.0, 0.375, 1.0, 0.125, 0.5, 0.375, 0.5, 0.375, 0.75, 0.125, 0.75, 0.625, 0.5, 0.875, 0.5, 0.875, 0.75, 0.625, 0.75])
me_cube_012.materials.append(mat_material_006)
me_cube_012.update()
me_cube_024 = bpy.data.meshes.new('Cube.024')
me_cube_024.from_pydata([(-0.09415, -0.2228, 0.0), (-0.09415, -0.2228, 0.0), (-0.09415, 0.2228, 0.0), (-0.09415, 0.2228, 0.0), (0.09415, -0.2228, 0.0), (0.09415, -0.2228, 0.0), (0.09415, 0.2228, 0.0), (0.09415, 0.2228, 0.0)], [], [(0, 1, 3, 2), (2, 3, 7, 6), (6, 7, 5, 4), (4, 5, 1, 0)])
_uv = me_cube_024.uv_layers.new(name='UVMap')
_uv.uv.foreach_set('vector', [0.375, 0.0, 0.625, 0.0, 0.625, 0.25, 0.375, 0.25, 0.375, 0.25, 0.625, 0.25, 0.625, 0.5, 0.375, 0.5, 0.375, 0.5, 0.625, 0.5, 0.625, 0.75, 0.375, 0.75, 0.375, 0.75, 0.625, 0.75, 0.625, 1.0, 0.375, 1.0])
me_cube_024.update()
me_cube_025 = bpy.data.meshes.new('Cube.025')
me_cube_025.from_pydata([(-0.09415, -0.2228, 0.0), (-0.09415, -0.2228, 0.0), (-0.09415, 0.2228, 0.0), (-0.09415, 0.2228, 0.0), (0.09415, -0.2228, 0.0), (0.09415, -0.2228, 0.0), (0.09415, 0.2228, 0.0), (0.09415, 0.2228, 0.0)], [], [(0, 1, 3, 2), (2, 3, 7, 6), (6, 7, 5, 4), (4, 5, 1, 0)])
_uv = me_cube_025.uv_layers.new(name='UVMap')
_uv.uv.foreach_set('vector', [0.375, 0.0, 0.625, 0.0, 0.625, 0.25, 0.375, 0.25, 0.375, 0.25, 0.625, 0.25, 0.625, 0.5, 0.375, 0.5, 0.375, 0.5, 0.625, 0.5, 0.625, 0.75, 0.375, 0.75, 0.375, 0.75, 0.625, 0.75, 0.625, 1.0, 0.375, 1.0])
me_cube_025.update()
me_cube_038 = bpy.data.meshes.new('Cube.038')
me_cube_038.from_pydata([(-0.09415, -0.2228, 0.0), (-0.09415, -0.2228, 0.0), (-0.09415, 0.2228, 0.0), (-0.09415, 0.2228, 0.0), (0.09415, -0.2228, 0.0), (0.09415, -0.2228, 0.0), (0.09415, 0.2228, 0.0), (0.09415, 0.2228, 0.0)], [], [(0, 1, 3, 2), (2, 3, 7, 6), (6, 7, 5, 4), (4, 5, 1, 0)])
_uv = me_cube_038.uv_layers.new(name='UVMap')
_uv.uv.foreach_set('vector', [0.375, 0.0, 0.625, 0.0, 0.625, 0.25, 0.375, 0.25, 0.375, 0.25, 0.625, 0.25, 0.625, 0.5, 0.375, 0.5, 0.375, 0.5, 0.625, 0.5, 0.625, 0.75, 0.375, 0.75, 0.375, 0.75, 0.625, 0.75, 0.625, 1.0, 0.375, 1.0])
me_cube_038.update()
me_cube_039 = bpy.data.meshes.new('Cube.039')
me_cube_039.from_pydata([(-0.09415, -0.2228, 0.0), (-0.09415, -0.2228, 0.0), (-0.09415, 0.2228, 0.0), (-0.09415, 0.2228, 0.0), (0.09415, -0.2228, 0.0), (0.09415, -0.2228, 0.0), (0.09415, 0.2228, 0.0), (0.09415, 0.2228, 0.0)], [], [(0, 1, 3, 2), (2, 3, 7, 6), (6, 7, 5, 4), (4, 5, 1, 0)])
_uv = me_cube_039.uv_layers.new(name='UVMap')
_uv.uv.foreach_set('vector', [0.375, 0.0, 0.625, 0.0, 0.625, 0.25, 0.375, 0.25, 0.375, 0.25, 0.625, 0.25, 0.625, 0.5, 0.375, 0.5, 0.375, 0.5, 0.625, 0.5, 0.625, 0.75, 0.375, 0.75, 0.375, 0.75, 0.625, 0.75, 0.625, 1.0, 0.375, 1.0])
me_cube_039.update()
me_cube_045 = bpy.data.meshes.new('Cube.045')
me_cube_045.from_pydata([(-0.02837, -1.003, -0.02542), (-0.02837, -1.003, 0.02542), (-0.02837, 1.003, -0.02542), (-0.02837, 1.003, 0.02542), (0.02837, -1.003, -0.02542), (0.02837, -1.003, 0.02542), (0.02837, 1.003, -0.02542), (0.02837, 1.003, 0.02542)], [], [(0, 1, 3, 2), (2, 3, 7, 6), (6, 7, 5, 4), (4, 5, 1, 0), (2, 6, 4, 0), (7, 3, 1, 5)])
_uv = me_cube_045.uv_layers.new(name='UVMap')
_uv.uv.foreach_set('vector', [0.375, 0.0, 0.625, 0.0, 0.625, 0.25, 0.375, 0.25, 0.375, 0.25, 0.625, 0.25, 0.625, 0.5, 0.375, 0.5, 0.375, 0.5, 0.625, 0.5, 0.625, 0.75, 0.375, 0.75, 0.375, 0.75, 0.625, 0.75, 0.625, 1.0, 0.375, 1.0, 0.125, 0.5, 0.375, 0.5, 0.375, 0.75, 0.125, 0.75, 0.625, 0.5, 0.875, 0.5, 0.875, 0.75, 0.625, 0.75])
me_cube_045.update()
me_cube_046 = bpy.data.meshes.new('Cube.046')
me_cube_046.from_pydata([(-0.3636, -0.02191, -0.1451), (-0.3636, -0.02191, 0.1451), (-0.3636, 0.02191, -0.1451), (-0.3636, 0.02191, 0.1451), (0.3636, -0.02191, -0.1451), (0.3636, -0.02191, 0.1451), (0.3636, 0.02191, -0.1451), (0.3636, 0.02191, 0.1451)], [], [(0, 1, 3, 2), (2, 3, 7, 6), (6, 7, 5, 4), (4, 5, 1, 0), (2, 6, 4, 0), (7, 3, 1, 5)])
_uv = me_cube_046.uv_layers.new(name='UVMap')
_uv.uv.foreach_set('vector', [0.375, 0.0, 0.625, 0.0, 0.625, 0.25, 0.375, 0.25, 0.375, 0.25, 0.625, 0.25, 0.625, 0.5, 0.375, 0.5, 0.375, 0.5, 0.625, 0.5, 0.625, 0.75, 0.375, 0.75, 0.375, 0.75, 0.625, 0.75, 0.625, 1.0, 0.375, 1.0, 0.125, 0.5, 0.375, 0.5, 0.375, 0.75, 0.125, 0.75, 0.625, 0.5, 0.875, 0.5, 0.875, 0.75, 0.625, 0.75])
me_cube_046.materials.append(mat_material_003)
me_cube_046.update()
me_cube_048 = bpy.data.meshes.new('Cube.048')
me_cube_048.from_pydata([(-0.02837, -1.003, -0.02542), (-0.02837, -1.003, 0.02542), (-0.02837, 1.003, -0.02542), (-0.02837, 1.003, 0.02542), (0.02837, -1.003, -0.02542), (0.02837, -1.003, 0.02542), (0.02837, 1.003, -0.02542), (0.02837, 1.003, 0.02542)], [], [(0, 1, 3, 2), (2, 3, 7, 6), (6, 7, 5, 4), (4, 5, 1, 0), (2, 6, 4, 0), (7, 3, 1, 5)])
_uv = me_cube_048.uv_layers.new(name='UVMap')
_uv.uv.foreach_set('vector', [0.375, 0.0, 0.625, 0.0, 0.625, 0.25, 0.375, 0.25, 0.375, 0.25, 0.625, 0.25, 0.625, 0.5, 0.375, 0.5, 0.375, 0.5, 0.625, 0.5, 0.625, 0.75, 0.375, 0.75, 0.375, 0.75, 0.625, 0.75, 0.625, 1.0, 0.375, 1.0, 0.125, 0.5, 0.375, 0.5, 0.375, 0.75, 0.125, 0.75, 0.625, 0.5, 0.875, 0.5, 0.875, 0.75, 0.625, 0.75])
me_cube_048.update()
me_cube_049 = bpy.data.meshes.new('Cube.049')
me_cube_049.from_pydata([(-0.02541, -1.022, -0.05547), (-0.02541, -1.022, 0.05547), (-0.02541, 1.022, -0.05547), (-0.02541, 1.022, 0.05547), (0.02541, -1.022, -0.05547), (0.02541, -1.022, 0.05547), (0.02541, 1.022, -0.05547), (0.02541, 1.022, 0.05547)], [], [(0, 1, 3, 2), (2, 3, 7, 6), (6, 7, 5, 4), (4, 5, 1, 0), (2, 6, 4, 0), (7, 3, 1, 5)])
_uv = me_cube_049.uv_layers.new(name='UVMap')
_uv.uv.foreach_set('vector', [0.375, 0.0, 0.625, 0.0, 0.625, 0.25, 0.375, 0.25, 0.375, 0.25, 0.625, 0.25, 0.625, 0.5, 0.375, 0.5, 0.375, 0.5, 0.625, 0.5, 0.625, 0.75, 0.375, 0.75, 0.375, 0.75, 0.625, 0.75, 0.625, 1.0, 0.375, 1.0, 0.125, 0.5, 0.375, 0.5, 0.375, 0.75, 0.125, 0.75, 0.625, 0.5, 0.875, 0.5, 0.875, 0.75, 0.625, 0.75])
me_cube_049.update()
me_cube_050 = bpy.data.meshes.new('Cube.050')
me_cube_050.from_pydata([(-0.02541, -1.022, -0.05547), (-0.02541, -1.022, 0.05547), (-0.02541, 1.022, -0.05547), (-0.02541, 1.022, 0.05547), (0.02541, -1.022, -0.05547), (0.02541, -1.022, 0.05547), (0.02541, 1.022, -0.05547), (0.02541, 1.022, 0.05547)], [], [(0, 1, 3, 2), (2, 3, 7, 6), (6, 7, 5, 4), (4, 5, 1, 0), (2, 6, 4, 0), (7, 3, 1, 5)])
_uv = me_cube_050.uv_layers.new(name='UVMap')
_uv.uv.foreach_set('vector', [0.375, 0.0, 0.625, 0.0, 0.625, 0.25, 0.375, 0.25, 0.375, 0.25, 0.625, 0.25, 0.625, 0.5, 0.375, 0.5, 0.375, 0.5, 0.625, 0.5, 0.625, 0.75, 0.375, 0.75, 0.375, 0.75, 0.625, 0.75, 0.625, 1.0, 0.375, 1.0, 0.125, 0.5, 0.375, 0.5, 0.375, 0.75, 0.125, 0.75, 0.625, 0.5, 0.875, 0.5, 0.875, 0.75, 0.625, 0.75])
me_cube_050.update()
me_cube_051 = bpy.data.meshes.new('Cube.051')
me_cube_051.from_pydata([(-0.4328, -0.03253, -0.08119), (-0.4328, -0.03253, 0.08119), (-0.4328, 0.03253, -0.08119), (-0.4328, 0.03253, 0.08119), (0.4328, -0.03253, -0.08119), (0.4328, -0.03253, 0.08119), (0.4328, 0.03253, -0.08119), (0.4328, 0.03253, 0.08119)], [], [(0, 1, 3, 2), (2, 3, 7, 6), (6, 7, 5, 4), (4, 5, 1, 0), (2, 6, 4, 0), (7, 3, 1, 5)])
_uv = me_cube_051.uv_layers.new(name='UVMap')
_uv.uv.foreach_set('vector', [0.375, 0.0, 0.625, 0.0, 0.625, 0.25, 0.375, 0.25, 0.375, 0.25, 0.625, 0.25, 0.625, 0.5, 0.375, 0.5, 0.375, 0.5, 0.625, 0.5, 0.625, 0.75, 0.375, 0.75, 0.375, 0.75, 0.625, 0.75, 0.625, 1.0, 0.375, 1.0, 0.125, 0.5, 0.375, 0.5, 0.375, 0.75, 0.125, 0.75, 0.625, 0.5, 0.875, 0.5, 0.875, 0.75, 0.625, 0.75])
me_cube_051.update()
me_cube_052 = bpy.data.meshes.new('Cube.052')
me_cube_052.from_pydata([(-0.4328, -0.03253, -0.08119), (-0.4328, -0.03253, 0.08119), (-0.4328, 0.03253, -0.08119), (-0.4328, 0.03253, 0.08119), (0.4328, -0.03253, -0.08119), (0.4328, -0.03253, 0.08119), (0.4328, 0.03253, -0.08119), (0.4328, 0.03253, 0.08119)], [], [(0, 1, 3, 2), (2, 3, 7, 6), (6, 7, 5, 4), (4, 5, 1, 0), (2, 6, 4, 0), (7, 3, 1, 5)])
_uv = me_cube_052.uv_layers.new(name='UVMap')
_uv.uv.foreach_set('vector', [0.375, 0.0, 0.625, 0.0, 0.625, 0.25, 0.375, 0.25, 0.375, 0.25, 0.625, 0.25, 0.625, 0.5, 0.375, 0.5, 0.375, 0.5, 0.625, 0.5, 0.625, 0.75, 0.375, 0.75, 0.375, 0.75, 0.625, 0.75, 0.625, 1.0, 0.375, 1.0, 0.125, 0.5, 0.375, 0.5, 0.375, 0.75, 0.125, 0.75, 0.625, 0.5, 0.875, 0.5, 0.875, 0.75, 0.625, 0.75])
me_cube_052.update()
me_cube_053 = bpy.data.meshes.new('Cube.053')
me_cube_053.from_pydata([(-0.4328, -0.03253, -0.08119), (-0.4328, -0.03253, 0.08119), (-0.4328, 0.03253, -0.08119), (-0.4328, 0.03253, 0.08119), (0.4328, -0.03253, -0.08119), (0.4328, -0.03253, 0.08119), (0.4328, 0.03253, -0.08119), (0.4328, 0.03253, 0.08119)], [], [(0, 1, 3, 2), (2, 3, 7, 6), (6, 7, 5, 4), (4, 5, 1, 0), (2, 6, 4, 0), (7, 3, 1, 5)])
_uv = me_cube_053.uv_layers.new(name='UVMap')
_uv.uv.foreach_set('vector', [0.375, 0.0, 0.625, 0.0, 0.625, 0.25, 0.375, 0.25, 0.375, 0.25, 0.625, 0.25, 0.625, 0.5, 0.375, 0.5, 0.375, 0.5, 0.625, 0.5, 0.625, 0.75, 0.375, 0.75, 0.375, 0.75, 0.625, 0.75, 0.625, 1.0, 0.375, 1.0, 0.125, 0.5, 0.375, 0.5, 0.375, 0.75, 0.125, 0.75, 0.625, 0.5, 0.875, 0.5, 0.875, 0.75, 0.625, 0.75])
me_cube_053.update()
me_cube_054 = bpy.data.meshes.new('Cube.054')
me_cube_054.from_pydata([(-0.02541, -1.022, -0.05547), (-0.02541, -1.022, 0.05547), (-0.02541, 1.022, -0.05547), (-0.02541, 1.022, 0.05547), (0.02541, -1.022, -0.05547), (0.02541, -1.022, 0.05547), (0.02541, 1.022, -0.05547), (0.02541, 1.022, 0.05547)], [], [(0, 1, 3, 2), (2, 3, 7, 6), (6, 7, 5, 4), (4, 5, 1, 0), (2, 6, 4, 0), (7, 3, 1, 5)])
_uv = me_cube_054.uv_layers.new(name='UVMap')
_uv.uv.foreach_set('vector', [0.375, 0.0, 0.625, 0.0, 0.625, 0.25, 0.375, 0.25, 0.375, 0.25, 0.625, 0.25, 0.625, 0.5, 0.375, 0.5, 0.375, 0.5, 0.625, 0.5, 0.625, 0.75, 0.375, 0.75, 0.375, 0.75, 0.625, 0.75, 0.625, 1.0, 0.375, 1.0, 0.125, 0.5, 0.375, 0.5, 0.375, 0.75, 0.125, 0.75, 0.625, 0.5, 0.875, 0.5, 0.875, 0.75, 0.625, 0.75])
me_cube_054.update()
me_cube_055 = bpy.data.meshes.new('Cube.055')
me_cube_055.from_pydata([(-0.02541, -1.022, -0.05547), (-0.02541, -1.022, 0.05547), (-0.02541, 1.022, -0.05547), (-0.02541, 1.022, 0.05547), (0.02541, -1.022, -0.05547), (0.02541, -1.022, 0.05547), (0.02541, 1.022, -0.05547), (0.02541, 1.022, 0.05547)], [], [(0, 1, 3, 2), (2, 3, 7, 6), (6, 7, 5, 4), (4, 5, 1, 0), (2, 6, 4, 0), (7, 3, 1, 5)])
_uv = me_cube_055.uv_layers.new(name='UVMap')
_uv.uv.foreach_set('vector', [0.375, 0.0, 0.625, 0.0, 0.625, 0.25, 0.375, 0.25, 0.375, 0.25, 0.625, 0.25, 0.625, 0.5, 0.375, 0.5, 0.375, 0.5, 0.625, 0.5, 0.625, 0.75, 0.375, 0.75, 0.375, 0.75, 0.625, 0.75, 0.625, 1.0, 0.375, 1.0, 0.125, 0.5, 0.375, 0.5, 0.375, 0.75, 0.125, 0.75, 0.625, 0.5, 0.875, 0.5, 0.875, 0.75, 0.625, 0.75])
me_cube_055.update()
me_cube_056 = bpy.data.meshes.new('Cube.056')
me_cube_056.from_pydata([(-0.4328, -0.03253, -0.08119), (-0.4328, -0.03253, 0.08119), (-0.4328, 0.03253, -0.08119), (-0.4328, 0.03253, 0.08119), (0.4328, -0.03253, -0.08119), (0.4328, -0.03253, 0.08119), (0.4328, 0.03253, -0.08119), (0.4328, 0.03253, 0.08119)], [], [(0, 1, 3, 2), (2, 3, 7, 6), (6, 7, 5, 4), (4, 5, 1, 0), (2, 6, 4, 0), (7, 3, 1, 5)])
_uv = me_cube_056.uv_layers.new(name='UVMap')
_uv.uv.foreach_set('vector', [0.375, 0.0, 0.625, 0.0, 0.625, 0.25, 0.375, 0.25, 0.375, 0.25, 0.625, 0.25, 0.625, 0.5, 0.375, 0.5, 0.375, 0.5, 0.625, 0.5, 0.625, 0.75, 0.375, 0.75, 0.375, 0.75, 0.625, 0.75, 0.625, 1.0, 0.375, 1.0, 0.125, 0.5, 0.375, 0.5, 0.375, 0.75, 0.125, 0.75, 0.625, 0.5, 0.875, 0.5, 0.875, 0.75, 0.625, 0.75])
me_cube_056.update()
me_cube_057 = bpy.data.meshes.new('Cube.057')
me_cube_057.from_pydata([(-0.4328, -0.03253, -0.08119), (-0.4328, -0.03253, 0.08119), (-0.4328, 0.03253, -0.08119), (-0.4328, 0.03253, 0.08119), (0.4328, -0.03253, -0.08119), (0.4328, -0.03253, 0.08119), (0.4328, 0.03253, -0.08119), (0.4328, 0.03253, 0.08119)], [], [(0, 1, 3, 2), (2, 3, 7, 6), (6, 7, 5, 4), (4, 5, 1, 0), (2, 6, 4, 0), (7, 3, 1, 5)])
_uv = me_cube_057.uv_layers.new(name='UVMap')
_uv.uv.foreach_set('vector', [0.375, 0.0, 0.625, 0.0, 0.625, 0.25, 0.375, 0.25, 0.375, 0.25, 0.625, 0.25, 0.625, 0.5, 0.375, 0.5, 0.375, 0.5, 0.625, 0.5, 0.625, 0.75, 0.375, 0.75, 0.375, 0.75, 0.625, 0.75, 0.625, 1.0, 0.375, 1.0, 0.125, 0.5, 0.375, 0.5, 0.375, 0.75, 0.125, 0.75, 0.625, 0.5, 0.875, 0.5, 0.875, 0.75, 0.625, 0.75])
me_cube_057.update()
me_cube_058 = bpy.data.meshes.new('Cube.058')
me_cube_058.from_pydata([(-0.02541, -1.022, -0.05547), (-0.02541, -1.022, 0.05547), (-0.02541, 1.022, -0.05547), (-0.02541, 1.022, 0.05547), (0.02541, -1.022, -0.05547), (0.02541, -1.022, 0.05547), (0.02541, 1.022, -0.05547), (0.02541, 1.022, 0.05547)], [], [(0, 1, 3, 2), (2, 3, 7, 6), (6, 7, 5, 4), (4, 5, 1, 0), (2, 6, 4, 0), (7, 3, 1, 5)])
_uv = me_cube_058.uv_layers.new(name='UVMap')
_uv.uv.foreach_set('vector', [0.375, 0.0, 0.625, 0.0, 0.625, 0.25, 0.375, 0.25, 0.375, 0.25, 0.625, 0.25, 0.625, 0.5, 0.375, 0.5, 0.375, 0.5, 0.625, 0.5, 0.625, 0.75, 0.375, 0.75, 0.375, 0.75, 0.625, 0.75, 0.625, 1.0, 0.375, 1.0, 0.125, 0.5, 0.375, 0.5, 0.375, 0.75, 0.125, 0.75, 0.625, 0.5, 0.875, 0.5, 0.875, 0.75, 0.625, 0.75])
me_cube_058.update()
me_cube_059 = bpy.data.meshes.new('Cube.059')
me_cube_059.from_pydata([(-0.02541, -1.022, -0.05547), (-0.02541, -1.022, 0.05547), (-0.02541, 1.022, -0.05547), (-0.02541, 1.022, 0.05547), (0.02541, -1.022, -0.05547), (0.02541, -1.022, 0.05547), (0.02541, 1.022, -0.05547), (0.02541, 1.022, 0.05547)], [], [(0, 1, 3, 2), (2, 3, 7, 6), (6, 7, 5, 4), (4, 5, 1, 0), (2, 6, 4, 0), (7, 3, 1, 5)])
_uv = me_cube_059.uv_layers.new(name='UVMap')
_uv.uv.foreach_set('vector', [0.375, 0.0, 0.625, 0.0, 0.625, 0.25, 0.375, 0.25, 0.375, 0.25, 0.625, 0.25, 0.625, 0.5, 0.375, 0.5, 0.375, 0.5, 0.625, 0.5, 0.625, 0.75, 0.375, 0.75, 0.375, 0.75, 0.625, 0.75, 0.625, 1.0, 0.375, 1.0, 0.125, 0.5, 0.375, 0.5, 0.375, 0.75, 0.125, 0.75, 0.625, 0.5, 0.875, 0.5, 0.875, 0.75, 0.625, 0.75])
me_cube_059.update()
me_cube_060 = bpy.data.meshes.new('Cube.060')
me_cube_060.from_pydata([(-0.4328, -0.03253, -0.08119), (-0.4328, -0.03253, 0.08119), (-0.4328, 0.03253, -0.08119), (-0.4328, 0.03253, 0.08119), (0.4328, -0.03253, -0.08119), (0.4328, -0.03253, 0.08119), (0.4328, 0.03253, -0.08119), (0.4328, 0.03253, 0.08119)], [], [(0, 1, 3, 2), (2, 3, 7, 6), (6, 7, 5, 4), (4, 5, 1, 0), (2, 6, 4, 0), (7, 3, 1, 5)])
_uv = me_cube_060.uv_layers.new(name='UVMap')
_uv.uv.foreach_set('vector', [0.375, 0.0, 0.625, 0.0, 0.625, 0.25, 0.375, 0.25, 0.375, 0.25, 0.625, 0.25, 0.625, 0.5, 0.375, 0.5, 0.375, 0.5, 0.625, 0.5, 0.625, 0.75, 0.375, 0.75, 0.375, 0.75, 0.625, 0.75, 0.625, 1.0, 0.375, 1.0, 0.125, 0.5, 0.375, 0.5, 0.375, 0.75, 0.125, 0.75, 0.625, 0.5, 0.875, 0.5, 0.875, 0.75, 0.625, 0.75])
me_cube_060.update()
me_cube_061 = bpy.data.meshes.new('Cube.061')
me_cube_061.from_pydata([(-0.4328, -0.03253, -0.08119), (-0.4328, -0.03253, 0.08119), (-0.4328, 0.03253, -0.08119), (-0.4328, 0.03253, 0.08119), (0.4328, -0.03253, -0.08119), (0.4328, -0.03253, 0.08119), (0.4328, 0.03253, -0.08119), (0.4328, 0.03253, 0.08119)], [], [(0, 1, 3, 2), (2, 3, 7, 6), (6, 7, 5, 4), (4, 5, 1, 0), (2, 6, 4, 0), (7, 3, 1, 5)])
_uv = me_cube_061.uv_layers.new(name='UVMap')
_uv.uv.foreach_set('vector', [0.375, 0.0, 0.625, 0.0, 0.625, 0.25, 0.375, 0.25, 0.375, 0.25, 0.625, 0.25, 0.625, 0.5, 0.375, 0.5, 0.375, 0.5, 0.625, 0.5, 0.625, 0.75, 0.375, 0.75, 0.375, 0.75, 0.625, 0.75, 0.625, 1.0, 0.375, 1.0, 0.125, 0.5, 0.375, 0.5, 0.375, 0.75, 0.125, 0.75, 0.625, 0.5, 0.875, 0.5, 0.875, 0.75, 0.625, 0.75])
me_cube_061.update()
me_cube_062 = bpy.data.meshes.new('Cube.062')
me_cube_062.from_pydata([(-0.02541, -1.022, -0.05547), (-0.02541, -1.022, 0.05547), (-0.02541, 1.022, -0.05547), (-0.02541, 1.022, 0.05547), (0.02541, -1.022, -0.05547), (0.02541, -1.022, 0.05547), (0.02541, 1.022, -0.05547), (0.02541, 1.022, 0.05547)], [], [(0, 1, 3, 2), (2, 3, 7, 6), (6, 7, 5, 4), (4, 5, 1, 0), (2, 6, 4, 0), (7, 3, 1, 5)])
_uv = me_cube_062.uv_layers.new(name='UVMap')
_uv.uv.foreach_set('vector', [0.375, 0.0, 0.625, 0.0, 0.625, 0.25, 0.375, 0.25, 0.375, 0.25, 0.625, 0.25, 0.625, 0.5, 0.375, 0.5, 0.375, 0.5, 0.625, 0.5, 0.625, 0.75, 0.375, 0.75, 0.375, 0.75, 0.625, 0.75, 0.625, 1.0, 0.375, 1.0, 0.125, 0.5, 0.375, 0.5, 0.375, 0.75, 0.125, 0.75, 0.625, 0.5, 0.875, 0.5, 0.875, 0.75, 0.625, 0.75])
me_cube_062.update()
me_cube_063 = bpy.data.meshes.new('Cube.063')
me_cube_063.from_pydata([(-0.4328, -0.03253, -0.08119), (-0.4328, -0.03253, 0.08119), (-0.4328, 0.03253, -0.08119), (-0.4328, 0.03253, 0.08119), (0.4328, -0.03253, -0.08119), (0.4328, -0.03253, 0.08119), (0.4328, 0.03253, -0.08119), (0.4328, 0.03253, 0.08119)], [], [(0, 1, 3, 2), (2, 3, 7, 6), (6, 7, 5, 4), (4, 5, 1, 0), (2, 6, 4, 0), (7, 3, 1, 5)])
_uv = me_cube_063.uv_layers.new(name='UVMap')
_uv.uv.foreach_set('vector', [0.375, 0.0, 0.625, 0.0, 0.625, 0.25, 0.375, 0.25, 0.375, 0.25, 0.625, 0.25, 0.625, 0.5, 0.375, 0.5, 0.375, 0.5, 0.625, 0.5, 0.625, 0.75, 0.375, 0.75, 0.375, 0.75, 0.625, 0.75, 0.625, 1.0, 0.375, 1.0, 0.125, 0.5, 0.375, 0.5, 0.375, 0.75, 0.125, 0.75, 0.625, 0.5, 0.875, 0.5, 0.875, 0.75, 0.625, 0.75])
me_cube_063.update()
me_cube_064 = bpy.data.meshes.new('Cube.064')
me_cube_064.from_pydata([(-0.02541, -1.022, -0.05547), (-0.02541, -1.022, 0.05547), (-0.02541, 1.022, -0.05547), (-0.02541, 1.022, 0.05547), (0.02541, -1.022, -0.05547), (0.02541, -1.022, 0.05547), (0.02541, 1.022, -0.05547), (0.02541, 1.022, 0.05547)], [], [(0, 1, 3, 2), (2, 3, 7, 6), (6, 7, 5, 4), (4, 5, 1, 0), (2, 6, 4, 0), (7, 3, 1, 5)])
_uv = me_cube_064.uv_layers.new(name='UVMap')
_uv.uv.foreach_set('vector', [0.375, 0.0, 0.625, 0.0, 0.625, 0.25, 0.375, 0.25, 0.375, 0.25, 0.625, 0.25, 0.625, 0.5, 0.375, 0.5, 0.375, 0.5, 0.625, 0.5, 0.625, 0.75, 0.375, 0.75, 0.375, 0.75, 0.625, 0.75, 0.625, 1.0, 0.375, 1.0, 0.125, 0.5, 0.375, 0.5, 0.375, 0.75, 0.125, 0.75, 0.625, 0.5, 0.875, 0.5, 0.875, 0.75, 0.625, 0.75])
me_cube_064.update()
me_cube_065 = bpy.data.meshes.new('Cube.065')
me_cube_065.from_pydata([(-0.05867, -3.815, -0.1166), (-0.05867, -3.815, 0.1166), (-0.05867, 3.815, -0.1166), (-0.05867, 3.815, 0.1166), (0.05867, -3.815, -0.1166), (0.05867, -3.815, 0.1166), (0.05867, 3.815, -0.1166), (0.05867, 3.815, 0.1166)], [], [(0, 1, 3, 2), (2, 3, 7, 6), (6, 7, 5, 4), (4, 5, 1, 0), (2, 6, 4, 0), (7, 3, 1, 5)])
_uv = me_cube_065.uv_layers.new(name='UVMap')
_uv.uv.foreach_set('vector', [0.375, 0.0, 0.625, 0.0, 0.625, 0.25, 0.375, 0.25, 0.375, 0.25, 0.625, 0.25, 0.625, 0.5, 0.375, 0.5, 0.375, 0.5, 0.625, 0.5, 0.625, 0.75, 0.375, 0.75, 0.375, 0.75, 0.625, 0.75, 0.625, 1.0, 0.375, 1.0, 0.125, 0.5, 0.375, 0.5, 0.375, 0.75, 0.125, 0.75, 0.625, 0.5, 0.875, 0.5, 0.875, 0.75, 0.625, 0.75])
me_cube_065.update()
me_cube_067 = bpy.data.meshes.new('Cube.067')
me_cube_067.from_pydata([(-0.05867, -3.815, -0.1166), (-0.05867, -3.815, 0.1166), (-0.05867, 3.815, -0.1166), (-0.05867, 3.815, 0.1166), (0.05867, -3.815, -0.1166), (0.05867, -3.815, 0.1166), (0.05867, 3.815, -0.1166), (0.05867, 3.815, 0.1166)], [], [(0, 1, 3, 2), (2, 3, 7, 6), (6, 7, 5, 4), (4, 5, 1, 0), (2, 6, 4, 0), (7, 3, 1, 5)])
_uv = me_cube_067.uv_layers.new(name='UVMap')
_uv.uv.foreach_set('vector', [0.375, 0.0, 0.625, 0.0, 0.625, 0.25, 0.375, 0.25, 0.375, 0.25, 0.625, 0.25, 0.625, 0.5, 0.375, 0.5, 0.375, 0.5, 0.625, 0.5, 0.625, 0.75, 0.375, 0.75, 0.375, 0.75, 0.625, 0.75, 0.625, 1.0, 0.375, 1.0, 0.125, 0.5, 0.375, 0.5, 0.375, 0.75, 0.125, 0.75, 0.625, 0.5, 0.875, 0.5, 0.875, 0.75, 0.625, 0.75])
me_cube_067.update()
me_cube_068 = bpy.data.meshes.new('Cube.068')
me_cube_068.from_pydata([(-0.05867, -3.815, -0.1166), (-0.05867, -3.815, 0.1166), (-0.05867, 3.815, -0.1166), (-0.05867, 3.815, 0.1166), (0.05867, -3.815, -0.1166), (0.05867, -3.815, 0.1166), (0.05867, 3.815, -0.1166), (0.05867, 3.815, 0.1166)], [], [(0, 1, 3, 2), (2, 3, 7, 6), (6, 7, 5, 4), (4, 5, 1, 0), (2, 6, 4, 0), (7, 3, 1, 5)])
_uv = me_cube_068.uv_layers.new(name='UVMap')
_uv.uv.foreach_set('vector', [0.375, 0.0, 0.625, 0.0, 0.625, 0.25, 0.375, 0.25, 0.375, 0.25, 0.625, 0.25, 0.625, 0.5, 0.375, 0.5, 0.375, 0.5, 0.625, 0.5, 0.625, 0.75, 0.375, 0.75, 0.375, 0.75, 0.625, 0.75, 0.625, 1.0, 0.375, 1.0, 0.125, 0.5, 0.375, 0.5, 0.375, 0.75, 0.125, 0.75, 0.625, 0.5, 0.875, 0.5, 0.875, 0.75, 0.625, 0.75])
me_cube_068.update()
me_cube_069 = bpy.data.meshes.new('Cube.069')
me_cube_069.from_pydata([(-0.05867, -3.815, -0.1166), (-0.05867, -3.815, 0.1166), (-0.05867, 3.815, -0.1166), (-0.05867, 3.815, 0.1166), (0.05867, -3.815, -0.1166), (0.05867, -3.815, 0.1166), (0.05867, 3.815, -0.1166), (0.05867, 3.815, 0.1166)], [], [(0, 1, 3, 2), (2, 3, 7, 6), (6, 7, 5, 4), (4, 5, 1, 0), (2, 6, 4, 0), (7, 3, 1, 5)])
_uv = me_cube_069.uv_layers.new(name='UVMap')
_uv.uv.foreach_set('vector', [0.375, 0.0, 0.625, 0.0, 0.625, 0.25, 0.375, 0.25, 0.375, 0.25, 0.625, 0.25, 0.625, 0.5, 0.375, 0.5, 0.375, 0.5, 0.625, 0.5, 0.625, 0.75, 0.375, 0.75, 0.375, 0.75, 0.625, 0.75, 0.625, 1.0, 0.375, 1.0, 0.125, 0.5, 0.375, 0.5, 0.375, 0.75, 0.125, 0.75, 0.625, 0.5, 0.875, 0.5, 0.875, 0.75, 0.625, 0.75])
me_cube_069.update()
me_cube_070 = bpy.data.meshes.new('Cube.070')
me_cube_070.from_pydata([(-0.05867, -3.815, -0.1166), (-0.05867, -3.815, 0.1166), (-0.05867, 3.815, -0.1166), (-0.05867, 3.815, 0.1166), (0.05867, -3.815, -0.1166), (0.05867, -3.815, 0.1166), (0.05867, 3.815, -0.1166), (0.05867, 3.815, 0.1166)], [], [(0, 1, 3, 2), (2, 3, 7, 6), (6, 7, 5, 4), (4, 5, 1, 0), (2, 6, 4, 0), (7, 3, 1, 5)])
_uv = me_cube_070.uv_layers.new(name='UVMap')
_uv.uv.foreach_set('vector', [0.375, 0.0, 0.625, 0.0, 0.625, 0.25, 0.375, 0.25, 0.375, 0.25, 0.625, 0.25, 0.625, 0.5, 0.375, 0.5, 0.375, 0.5, 0.625, 0.5, 0.625, 0.75, 0.375, 0.75, 0.375, 0.75, 0.625, 0.75, 0.625, 1.0, 0.375, 1.0, 0.125, 0.5, 0.375, 0.5, 0.375, 0.75, 0.125, 0.75, 0.625, 0.5, 0.875, 0.5, 0.875, 0.75, 0.625, 0.75])
me_cube_070.update()
me_cube_071 = bpy.data.meshes.new('Cube.071')
me_cube_071.from_pydata([(-0.05867, -3.815, -0.1166), (-0.05867, -3.815, 0.1166), (-0.05867, 3.815, -0.1166), (-0.05867, 3.815, 0.1166), (0.05867, -3.815, -0.1166), (0.05867, -3.815, 0.1166), (0.05867, 3.815, -0.1166), (0.05867, 3.815, 0.1166)], [], [(0, 1, 3, 2), (2, 3, 7, 6), (6, 7, 5, 4), (4, 5, 1, 0), (2, 6, 4, 0), (7, 3, 1, 5)])
_uv = me_cube_071.uv_layers.new(name='UVMap')
_uv.uv.foreach_set('vector', [0.375, 0.0, 0.625, 0.0, 0.625, 0.25, 0.375, 0.25, 0.375, 0.25, 0.625, 0.25, 0.625, 0.5, 0.375, 0.5, 0.375, 0.5, 0.625, 0.5, 0.625, 0.75, 0.375, 0.75, 0.375, 0.75, 0.625, 0.75, 0.625, 1.0, 0.375, 1.0, 0.125, 0.5, 0.375, 0.5, 0.375, 0.75, 0.125, 0.75, 0.625, 0.5, 0.875, 0.5, 0.875, 0.75, 0.625, 0.75])
me_cube_071.update()
me_cube_072 = bpy.data.meshes.new('Cube.072')
me_cube_072.from_pydata([(-0.05867, -3.815, -0.1166), (-0.05867, -3.815, 0.1166), (-0.05867, 3.815, -0.1166), (-0.05867, 3.815, 0.1166), (0.05867, -3.815, -0.1166), (0.05867, -3.815, 0.1166), (0.05867, 3.815, -0.1166), (0.05867, 3.815, 0.1166)], [], [(0, 1, 3, 2), (2, 3, 7, 6), (6, 7, 5, 4), (4, 5, 1, 0), (2, 6, 4, 0), (7, 3, 1, 5)])
_uv = me_cube_072.uv_layers.new(name='UVMap')
_uv.uv.foreach_set('vector', [0.375, 0.0, 0.625, 0.0, 0.625, 0.25, 0.375, 0.25, 0.375, 0.25, 0.625, 0.25, 0.625, 0.5, 0.375, 0.5, 0.375, 0.5, 0.625, 0.5, 0.625, 0.75, 0.375, 0.75, 0.375, 0.75, 0.625, 0.75, 0.625, 1.0, 0.375, 1.0, 0.125, 0.5, 0.375, 0.5, 0.375, 0.75, 0.125, 0.75, 0.625, 0.5, 0.875, 0.5, 0.875, 0.75, 0.625, 0.75])
me_cube_072.update()
me_cube_073 = bpy.data.meshes.new('Cube.073')
me_cube_073.from_pydata([(-0.05867, -3.815, -0.1166), (-0.05867, -3.815, 0.1166), (-0.05867, 3.815, -0.1166), (-0.05867, 3.815, 0.1166), (0.05867, -3.815, -0.1166), (0.05867, -3.815, 0.1166), (0.05867, 3.815, -0.1166), (0.05867, 3.815, 0.1166)], [], [(0, 1, 3, 2), (2, 3, 7, 6), (6, 7, 5, 4), (4, 5, 1, 0), (2, 6, 4, 0), (7, 3, 1, 5)])
_uv = me_cube_073.uv_layers.new(name='UVMap')
_uv.uv.foreach_set('vector', [0.375, 0.0, 0.625, 0.0, 0.625, 0.25, 0.375, 0.25, 0.375, 0.25, 0.625, 0.25, 0.625, 0.5, 0.375, 0.5, 0.375, 0.5, 0.625, 0.5, 0.625, 0.75, 0.375, 0.75, 0.375, 0.75, 0.625, 0.75, 0.625, 1.0, 0.375, 1.0, 0.125, 0.5, 0.375, 0.5, 0.375, 0.75, 0.125, 0.75, 0.625, 0.5, 0.875, 0.5, 0.875, 0.75, 0.625, 0.75])
me_cube_073.update()

# ---- objects
ob_cube = bpy.data.objects.new('Cube', me_cube_006)
ob_cube_001 = bpy.data.objects.new('Cube.001', me_cube_007)
ob_cube_002 = bpy.data.objects.new('Cube.002', me_cube_008)
ob_cube_003 = bpy.data.objects.new('Cube.003', me_cube_009)
ob_cube_004 = bpy.data.objects.new('Cube.004', me_cube_010)
ob_cube_005 = bpy.data.objects.new('Cube.005', me_cube_011)
ob_cube_006 = bpy.data.objects.new('Cube.006', me_cube_012)
ob_cube_018 = bpy.data.objects.new('Cube.018', me_cube_024)
ob_cube_019 = bpy.data.objects.new('Cube.019', me_cube_025)
ob_cube_032 = bpy.data.objects.new('Cube.032', me_cube_038)
ob_cube_033 = bpy.data.objects.new('Cube.033', me_cube_039)
ob_cube_007 = bpy.data.objects.new('Cube.007', me_cube_045)
ob_cube_008 = bpy.data.objects.new('Cube.008', me_cube_046)
ob_cube_009 = bpy.data.objects.new('Cube.009', me_cube_048)
ob_cube_010 = bpy.data.objects.new('Cube.010', me_cube_049)
ob_cube_011 = bpy.data.objects.new('Cube.011', me_cube_050)
ob_cube_012 = bpy.data.objects.new('Cube.012', me_cube_051)
ob_cube_013 = bpy.data.objects.new('Cube.013', me_cube_052)
ob_cube_014 = bpy.data.objects.new('Cube.014', me_cube_053)
ob_cube_015 = bpy.data.objects.new('Cube.015', me_cube_054)
ob_cube_016 = bpy.data.objects.new('Cube.016', me_cube_055)
ob_cube_017 = bpy.data.objects.new('Cube.017', me_cube_056)
ob_cube_020 = bpy.data.objects.new('Cube.020', me_cube_057)
ob_cube_021 = bpy.data.objects.new('Cube.021', me_cube_058)
ob_cube_022 = bpy.data.objects.new('Cube.022', me_cube_059)
ob_cube_023 = bpy.data.objects.new('Cube.023', me_cube_060)
ob_cube_024 = bpy.data.objects.new('Cube.024', me_cube_061)
ob_cube_025 = bpy.data.objects.new('Cube.025', me_cube_062)
ob_cube_026 = bpy.data.objects.new('Cube.026', me_cube_063)
ob_cube_027 = bpy.data.objects.new('Cube.027', me_cube_064)
ob_cube_028 = bpy.data.objects.new('Cube.028', me_cube_065)
ob_cube_029 = bpy.data.objects.new('Cube.029', me_cube_067)
ob_cube_030 = bpy.data.objects.new('Cube.030', me_cube_068)
ob_cube_031 = bpy.data.objects.new('Cube.031', me_cube_069)
ob_cube_034 = bpy.data.objects.new('Cube.034', me_cube_070)
ob_cube_035 = bpy.data.objects.new('Cube.035', me_cube_071)
ob_cube_036 = bpy.data.objects.new('Cube.036', me_cube_072)
ob_cube_037 = bpy.data.objects.new('Cube.037', me_cube_073)

# ---- transforms, parenting, visibility, modifiers, constraints
ob_cube.location = (0.0, 0.0, 0.06304)
ob_cube_001.location = (0.05549, 0.1921, 4.952)
ob_cube_001.scale = (1.569, 0.6839, 4.675)
ob_cube_002.location = (0.2699, 0.3746, 8.393)
ob_cube_002.scale = (0.8089, 0.7316, 0.2766)
ob_cube_003.location = (1.596, -0.2555, 6.418)
ob_cube_003.rotation_euler = (1.571, -0.0, 1.571)
ob_cube_004.location = (1.596, 0.9804, 6.418)
ob_cube_004.rotation_euler = (1.571, -0.0, 1.571)
ob_cube_005.location = (1.596, 0.9804, 4.174)
ob_cube_005.rotation_euler = (1.571, -0.0, 1.571)
ob_cube_006.location = (1.596, -0.232, 4.174)
ob_cube_006.rotation_euler = (1.571, -0.0, 1.571)
ob_cube_018.location = (1.591, 1.284, 7.878)
ob_cube_018.rotation_euler = (1.571, -0.0, 1.571)
ob_cube_019.location = (1.591, 1.494, 7.878)
ob_cube_019.rotation_euler = (1.571, -0.0, 1.571)
ob_cube_032.location = (1.578, 1.304, 7.434)
ob_cube_032.rotation_euler = (1.571, -0.0, 1.571)
ob_cube_033.location = (1.578, 1.486, 7.434)
ob_cube_033.rotation_euler = (1.571, -0.0, 1.571)
ob_cube_007.location = (1.567, 0.04353, 1.602)
ob_cube_007.rotation_euler = (-1.571, -0.0, 1.571)
ob_cube_008.location = (1.552, 0.4093, 2.591)
ob_cube_008.rotation_euler = (1.571, -0.0, 1.571)
ob_cube_008.scale = (1.0, 1.0, 0.2677)
ob_cube_009.location = (1.567, 0.7807, 1.602)
ob_cube_009.rotation_euler = (-1.571, -0.0, 1.571)
ob_cube_010.location = (1.61, -0.6716, 4.132)
ob_cube_010.rotation_euler = (1.571, -0.0, 1.571)
ob_cube_011.location = (1.61, 0.1972, 4.132)
ob_cube_011.rotation_euler = (1.571, -0.0, 1.571)
ob_cube_012.location = (1.584, -0.2255, 3.153)
ob_cube_012.rotation_euler = (-1.571, -0.0, 1.571)
ob_cube_013.location = (1.584, -0.2255, 5.179)
ob_cube_013.rotation_euler = (-1.571, -0.0, 1.571)
ob_cube_014.location = (1.584, 0.9733, 5.179)
ob_cube_014.rotation_euler = (-1.571, -0.0, 1.571)
ob_cube_015.location = (1.61, 1.389, 4.132)
ob_cube_015.rotation_euler = (1.571, -0.0, 1.571)
ob_cube_016.location = (1.61, 0.5678, 4.132)
ob_cube_016.rotation_euler = (1.571, -0.0, 1.571)
ob_cube_017.location = (1.584, 0.9733, 3.15)
ob_cube_017.rotation_euler = (-1.571, -0.0, 1.571)
ob_cube_020.location = (1.584, 0.9733, 7.398)
ob_cube_020.rotation_euler = (-1.571, -0.0, 1.571)
ob_cube_021.location = (1.61, 1.389, 6.348)
ob_cube_021.rotation_euler = (1.571, -0.0, 1.571)
ob_cube_022.location = (1.61, 0.5678, 6.274)
ob_cube_022.rotation_euler = (1.571, -0.0, 1.571)
ob_cube_023.location = (1.584, 0.9733, 5.343)
ob_cube_023.rotation_euler = (-1.571, -0.0, 1.571)
ob_cube_024.location = (1.584, -0.2653, 5.343)
ob_cube_024.rotation_euler = (-1.571, -0.0, 1.571)
ob_cube_025.location = (1.61, -0.6635, 6.337)
ob_cube_025.rotation_euler = (1.571, -0.0, 1.571)
ob_cube_026.location = (1.584, -0.2452, 7.391)
ob_cube_026.rotation_euler = (-1.571, -0.0, 1.571)
ob_cube_027.location = (1.61, 0.2252, 6.348)
ob_cube_027.rotation_euler = (1.571, -0.0, 1.571)
ob_cube_028.location = (1.574, -0.8766, 4.548)
ob_cube_028.rotation_euler = (-1.571, -0.0, -0.07219)
ob_cube_029.location = (1.467, -1.011, 4.548)
ob_cube_029.rotation_euler = (-1.571, -0.0, 1.399)
ob_cube_030.location = (1.574, 1.657, 4.548)
ob_cube_030.rotation_euler = (-1.571, -0.0, -2.947)
ob_cube_031.location = (1.467, 1.758, 4.548)
ob_cube_031.rotation_euler = (-1.571, -0.0, 1.399)
ob_cube_034.location = (-0.9985, 1.758, 4.548)
ob_cube_034.rotation_euler = (-1.571, -0.0, 1.399)
ob_cube_035.location = (-1.129, 1.657, 4.548)
ob_cube_035.rotation_euler = (-1.571, -0.0, 3.194)
ob_cube_036.location = (-1.129, -0.9584, 4.548)
ob_cube_036.rotation_euler = (-1.571, -0.0, -0.07102)
ob_cube_037.location = (-0.9959, -1.011, 4.548)
ob_cube_037.rotation_euler = (-1.571, -0.0, 1.399)

# ---- collection membership
col_collection.objects.link(ob_cube)
col_collection.objects.link(ob_cube_001)
col_collection.objects.link(ob_cube_002)
col_collection.objects.link(ob_cube_003)
col_collection.objects.link(ob_cube_004)
col_collection.objects.link(ob_cube_005)
col_collection.objects.link(ob_cube_006)
col_collection.objects.link(ob_cube_018)
col_collection.objects.link(ob_cube_019)
col_collection.objects.link(ob_cube_032)
col_collection.objects.link(ob_cube_033)
col_collection.objects.link(ob_cube_007)
col_collection.objects.link(ob_cube_008)
col_collection.objects.link(ob_cube_009)
col_collection.objects.link(ob_cube_010)
col_collection.objects.link(ob_cube_011)
col_collection.objects.link(ob_cube_012)
col_collection.objects.link(ob_cube_013)
col_collection.objects.link(ob_cube_014)
col_collection.objects.link(ob_cube_015)
col_collection.objects.link(ob_cube_016)
col_collection.objects.link(ob_cube_017)
col_collection.objects.link(ob_cube_020)
col_collection.objects.link(ob_cube_021)
col_collection.objects.link(ob_cube_022)
col_collection.objects.link(ob_cube_023)
col_collection.objects.link(ob_cube_024)
col_collection.objects.link(ob_cube_025)
col_collection.objects.link(ob_cube_026)
col_collection.objects.link(ob_cube_027)
col_collection.objects.link(ob_cube_028)
col_collection.objects.link(ob_cube_029)
col_collection.objects.link(ob_cube_030)
col_collection.objects.link(ob_cube_031)
col_collection.objects.link(ob_cube_034)
col_collection.objects.link(ob_cube_035)
col_collection.objects.link(ob_cube_036)
col_collection.objects.link(ob_cube_037)

# ---- scene / render settings (as saved in the file)
scene.frame_start = 1; scene.frame_end = 250; scene.frame_set(1)
scene.render.engine = 'BLENDER_EEVEE_NEXT'
bpy.context.view_layer.update()

# ---- added for rendering (the .blend has no active camera and no usable light): camera, sun
cam_auto = bpy.data.cameras.new('AutoCamera')
cam_auto.lens = 50.0
cam_auto.sensor_width = 36.0
cam_auto.clip_end = 1000.0
ob_auto_camera = bpy.data.objects.new('AutoCamera', cam_auto)
scene.collection.objects.link(ob_auto_camera)
ob_auto_camera.location = (10.5623, -11.5383, 12.2368)
ob_auto_camera.rotation_euler = (1.09748, -7.21219e-08, 0.694738)
scene.camera = ob_auto_camera
light_auto_sun = bpy.data.lights.new('AutoSun', 'SUN')
light_auto_sun.energy = 3.0
light_auto_sun.angle = 0.0523599
ob_auto_sun = bpy.data.objects.new('AutoSun', light_auto_sun)
scene.collection.objects.link(ob_auto_sun)
ob_auto_sun.rotation_euler = (0.872665, 0.174533, 0.523599)
bpy.context.view_layer.update()

